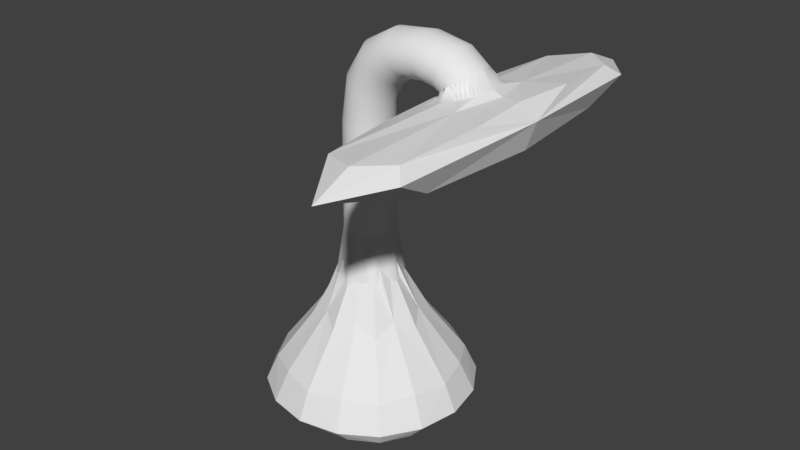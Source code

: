 # Source: desk_lamp.blend  (saved by Blender 2.79.0; exported with 4.5.12 LTS)
import bpy
from mathutils import Matrix  # noqa: F401  (used for matrix-valued properties, if any)

bpy.ops.wm.read_factory_settings(use_empty=True)
scene = bpy.context.scene
scene.name = 'Scene'

# ---- collections
col_collection_1 = bpy.data.collections.new('Collection 1'); scene.collection.children.link(col_collection_1)

# ---- world
world_world = bpy.data.worlds.new('World'); scene.world = world_world
world_world.color = (0.05088, 0.05088, 0.05088)
world_world.use_sun_shadow = False
world_world.sun_shadow_jitter_overblur = 0.0
world_world.cycles.sampling_method = 'MANUAL'

# ---- meshes
me_cube_005 = bpy.data.meshes.new('Cube.005')
me_cube_005.from_pydata([(1.018, 0.0, 13.42), (0.7176, -0.006927, 13.42), (1.011, 1.198, 13.42), (1.303, 0.0006902, 13.42), (1.011, -1.198, 13.42), (0.7888, -0.8904, 13.42), (0.7888, 0.8843, 13.42), (1.222, -0.887, 13.42), (1.222, 0.8876, 13.42)], [], [(0, 1, 6, 2), (0, 2, 8, 3), (0, 3, 7, 4), (0, 4, 5, 1)])
_uv = me_cube_005.uv_layers.new(name='UVMap')
_uv.uv.foreach_set('vector', [0.4998, 0.1258, 0.507, 4.943e-05, 0.8765, 0.05979, 1.0, 0.1633, 0.4998, 0.1258, 1.0, 0.1633, 0.8634, 0.2408, 0.4905, 0.2445, 0.4998, 0.1258, 0.4905, 0.2445, 0.1227, 0.181, 4.943e-05, 0.08261, 0.4998, 0.1258, 4.943e-05, 0.08261, 0.1359, 4.983e-05, 0.507, 4.943e-05])
me_cube_005.use_remesh_preserve_volume = False
me_cube_005.use_remesh_preserve_attributes = False
me_cube_005.use_mirror_vertex_groups = False
me_cube_005.update()
me_cube_004 = bpy.data.meshes.new('Cube.004')
me_cube_004.from_pydata([(0.5954, -0.02771, 13.92), (0.9909, 1.597, 14.09), (1.375, 0.002761, 14.67), (0.9909, -1.597, 14.09), (1.017, 0.3585, 15.15), (0.9271, 0.1238, 16.0), (0.7801, -0.1867, 15.37), (0.7801, 0.1867, 15.37), (0.9079, 0.1508, 15.92), (0.8067, -0.1942, 15.49), (0.7551, 0.1721, 15.27), (0.8854, 0.1721, 15.83), (0.8338, -0.1942, 15.6), (0.7324, 0.1508, 15.17), (0.8604, 0.1867, 15.72), (0.8604, -0.1867, 15.72), (0.7132, 0.1238, 15.09), (0.8338, 0.1942, 15.6), (0.8854, -0.1721, 15.83), (0.6979, 0.09199, 15.02), (0.9079, -0.1508, 15.92), (0.6874, 0.05665, 14.98), (0.9271, -0.1238, 16.0), (0.682, 0.01913, 14.96), (0.9421, -0.09199, 16.07), (0.682, -0.01913, 14.96), (0.9525, -0.05665, 16.11), (0.6874, -0.05665, 14.98), (0.9577, -0.01913, 16.14), (0.703, -0.09249, 14.99), (0.9577, 0.01913, 16.14), (0.7132, -0.1238, 15.09), (0.9525, 0.05665, 16.11), (0.7324, -0.1508, 15.17), (0.9421, 0.09199, 16.07), (0.7551, -0.1721, 15.27), (0.8067, 0.1942, 15.49), (0.7415, -0.3123, 14.89), (1.017, -0.3562, 15.15), (0.7291, 0.1675, 14.87), (0.7176, -0.006927, 13.42), (0.697, -1.205, 13.86), (0.6178, 0.3996, 14.56), (0.697, 1.191, 13.86), (1.011, 1.198, 13.42), (0.9838, 1.288, 14.86), (1.282, 1.199, 14.43), (1.303, 0.0006902, 13.42), (1.275, -0.4842, 15.2), (1.282, -1.197, 14.43), (1.011, -1.198, 13.42), (0.9838, -1.287, 14.86), (0.918, 0.138, 15.96), (0.7933, -0.1914, 15.43), (0.7673, 0.1803, 15.32), (0.897, 0.1623, 15.88), (0.8203, -0.1951, 15.55), (0.7434, 0.1623, 15.22), (0.8732, 0.1803, 15.77), (0.8472, -0.1914, 15.66), (0.7223, 0.138, 15.13), (0.8472, 0.1914, 15.66), (0.8732, -0.1803, 15.77), (0.705, 0.1084, 15.05), (0.8203, 0.1951, 15.55), (0.897, -0.1623, 15.88), (0.692, 0.07468, 15.0), (0.918, -0.138, 15.96), (0.684, 0.03807, 14.97), (0.9351, -0.1084, 16.04), (0.6813, 7.451e-09, 14.95), (0.9479, -0.07468, 16.09), (0.684, -0.03807, 14.97), (0.9558, -0.03807, 16.13), (0.6933, -0.0748, 14.99), (0.9584, 1.756e-07, 16.14), (0.7063, -0.1085, 15.05), (0.9558, 0.03807, 16.13), (0.7223, -0.138, 15.13), (0.9479, 0.07468, 16.09), (0.7434, -0.1623, 15.22), (0.9785, 0.2028, 15.33), (0.9583, 0.2187, 15.3), (0.912, -0.2347, 15.21), (0.9359, 0.2297, 15.25), (0.912, 0.2353, 15.21), (0.8187, -0.2237, 15.1), (0.8156, 0.1875, 15.09), (0.7918, 0.1819, 15.05), (0.7949, -0.2181, 15.05), (0.7724, -0.2071, 15.01), (0.7692, 0.1709, 15.0), (0.752, -0.1912, 14.97), (0.7489, 0.155, 14.97), (0.7347, -0.1709, 14.94), (0.7179, 0.1109, 14.91), (0.7316, 0.1347, 14.93), (0.7247, -0.152, 14.91), (0.7083, -0.0006217, 14.89), (0.7083, 0.08435, 14.89), (0.7034, 0.02752, 14.88), (0.7034, 0.05621, 14.88), (1.023, 0.104, 15.42), (1.023, -0.1034, 15.42), (1.018, -0.1315, 15.41), (1.009, -0.158, 15.39), (1.018, 0.1321, 15.41), (1.009, 0.1586, 15.39), (0.9956, -0.1819, 15.37), (0.9785, -0.2022, 15.33), (0.9956, 0.1825, 15.37), (0.9583, -0.2181, 15.3), (0.9359, -0.2291, 15.25), (0.7933, 0.1914, 15.43), (0.9351, 0.1084, 16.04), (0.7673, -0.1803, 15.32), (0.8033, -0.6154, 14.95), (0.8002, 0.5798, 14.94), (1.275, 0.4931, 15.2), (1.112, 0.004026, 15.25), (0.6209, -0.5189, 14.56), (0.7173, -0.02364, 14.9), (0.6919, -0.09446, 14.84), (0.7888, -0.8904, 13.42), (0.7105, -1.162, 14.61), (0.7888, 0.8843, 13.42), (0.7098, 1.133, 14.61), (1.222, -0.887, 13.42), (1.198, -1.103, 14.89), (1.222, 0.8876, 13.42), (1.198, 1.106, 14.89), (0.9472, 0.1837, 15.46), (0.9229, 0.1997, 15.4), (0.8965, -0.2093, 15.34), (0.8463, -0.3002, 15.13), (0.8965, 0.2096, 15.34), (0.8456, 0.2913, 15.13), (0.811, -0.2044, 15.17), (0.8096, 0.1883, 15.17), (0.7846, -0.1946, 15.11), (0.7602, -0.1786, 15.05), (0.7832, 0.1785, 15.11), (0.7588, 0.1625, 15.05), (0.7388, -0.1571, 15.0), (0.7374, 0.141, 15.0), (0.7228, -0.1331, 14.95), (0.7197, 0.1147, 14.95), (0.7063, -0.04606, 14.92), (0.7065, 0.08483, 14.92), (0.6983, -0.01515, 14.9), (0.6955, 0.01861, 14.9), (0.6983, 0.05237, 14.9), (1.047, 0.001007, 15.44), (1.007, -0.07333, 15.6), (1.007, 0.07359, 15.6), (0.9989, -0.1058, 15.58), (0.9859, -0.1357, 15.55), (0.9989, 0.1061, 15.58), (0.9859, 0.136, 15.55), (0.9684, -0.1619, 15.51), (0.9472, -0.1835, 15.46), (0.9684, 0.1622, 15.51), (0.9229, -0.1994, 15.4), (1.249, 0.005164, 15.29), (0.6285, -0.07585, 14.68), (0.7069, -0.09369, 14.87)], [], [(0, 40, 123, 41), (0, 41, 124, 120), (0, 120, 164, 42), (0, 42, 126, 43), (0, 43, 125, 40), (1, 44, 125, 43), (1, 43, 126, 45), (1, 45, 130, 46), (1, 46, 129, 44), (2, 47, 129, 46), (2, 46, 130, 118), (2, 163, 48), (2, 48, 128, 49), (2, 49, 127, 47), (3, 50, 127, 49), (3, 49, 128, 51), (3, 51, 124, 41), (3, 41, 123, 50), (4, 118, 130, 45), (4, 45, 126, 117), (4, 117, 136, 85), (4, 85, 135, 84), (4, 84, 132, 82), (4, 82, 131, 81), (4, 81, 161, 110), (4, 110, 158, 107), (4, 107, 157, 106), (4, 106, 154, 102), (4, 102, 152, 119), (4, 119, 163, 118), (5, 114, 158, 110), (5, 110, 161, 52), (6, 115, 139, 89), (6, 89, 137, 53), (7, 113, 138, 88), (7, 88, 141, 54), (8, 52, 161, 81), (8, 81, 131, 55), (9, 53, 137, 86), (9, 86, 134, 56), (10, 54, 141, 91), (10, 91, 142, 57), (11, 55, 131, 82), (11, 82, 132, 58), (12, 56, 134, 83), (12, 83, 133, 59), (13, 57, 142, 93), (13, 93, 144, 60), (14, 58, 132, 84), (14, 84, 135, 61), (15, 59, 133, 112), (15, 112, 162, 62), (16, 60, 144, 96), (16, 96, 146, 63), (17, 61, 135, 85), (17, 85, 136, 64), (18, 62, 162, 111), (18, 111, 160, 65), (19, 63, 146, 95), (19, 95, 148, 66), (20, 65, 160, 109), (20, 109, 159, 67), (21, 66, 148, 99), (21, 99, 151, 68), (22, 67, 159, 108), (22, 108, 156, 69), (23, 68, 151, 101), (23, 101, 150, 70), (24, 69, 156, 105), (24, 105, 155, 71), (25, 70, 150, 100), (25, 100, 149, 72), (26, 71, 155, 104), (26, 104, 153, 73), (27, 72, 149, 98), (27, 98, 147, 74), (28, 73, 153, 103), (28, 103, 152, 75), (29, 74, 147, 121), (29, 121, 165, 97), (29, 97, 145, 76), (30, 75, 152, 102), (30, 102, 154, 77), (31, 76, 145, 94), (31, 94, 143, 78), (32, 77, 154, 106), (32, 106, 157, 79), (33, 78, 143, 92), (33, 92, 140, 80), (34, 79, 157, 107), (34, 107, 158, 114), (35, 80, 140, 90), (35, 90, 139, 115), (36, 64, 136, 87), (36, 87, 138, 113), (37, 120, 124, 116), (37, 116, 134, 86), (37, 86, 137, 89), (37, 89, 139, 90), (37, 90, 140, 92), (37, 92, 143, 94), (37, 94, 145, 97), (37, 97, 165, 122), (37, 122, 164, 120), (38, 48, 163, 119), (38, 119, 152, 103), (38, 103, 153, 104), (38, 104, 155, 105), (38, 105, 156, 108), (38, 108, 159, 109), (38, 109, 160, 111), (38, 111, 162, 112), (38, 112, 133, 83), (38, 83, 134, 116), (38, 116, 124, 51), (38, 51, 128, 48), (39, 42, 164, 122), (39, 122, 165, 121), (39, 121, 147, 98), (39, 98, 149, 100), (39, 100, 150, 101), (39, 101, 151, 99), (39, 99, 148, 95), (39, 95, 146, 96), (39, 96, 144, 93), (39, 93, 142, 91), (39, 91, 141, 88), (39, 88, 138, 87), (39, 87, 136, 117), (39, 117, 126, 42), (163, 2, 118)])
me_cube_004.polygons.foreach_set('use_smooth', [0, 0, 0, 0, 0, 0, 0, 0, 0, 0, 0, 0, 0, 0, 0, 0, 0, 0, 0, 0, 0, 0, 0, 0, 0, 0, 0, 0, 0, 0, 1, 1, 1, 1, 1, 1, 1, 1, 1, 1, 1, 1, 1, 1, 1, 1, 1, 1, 1, 1, 1, 1, 1, 1, 1, 1, 1, 1, 1, 1, 1, 1, 1, 1, 1, 1, 1, 1, 1, 1, 1, 1, 1, 1, 1, 1, 1, 1, 1, 1, 1, 1, 1, 1, 1, 1, 1, 1, 1, 1, 1, 1, 1, 1, 1, 0, 0, 0, 0, 0, 0, 0, 0, 0, 0, 0, 0, 0, 0, 0, 0, 0, 0, 0, 0, 0, 0, 0, 0, 0, 0, 0, 0, 0, 0, 0, 0, 0, 0, 0, 0])
_uv = me_cube_004.uv_layers.new(name='UVMap')
_uv.uv.foreach_set('vector', [0.4608, 0.4837, 0.4393, 0.5818, 0.2633, 0.5144, 0.2844, 0.4176, 0.4608, 0.4837, 0.2844, 0.4176, 0.3172, 0.344, 0.4004, 0.3495, 0.4608, 0.4837, 0.4004, 0.3495, 0.4837, 0.3307, 0.5662, 0.3836, 0.4608, 0.4837, 0.5662, 0.3836, 0.6649, 0.427, 0.6601, 0.5146, 0.4608, 0.4837, 0.6601, 0.5146, 0.6307, 0.6128, 0.4393, 0.5818, 0.7094, 0.4785, 0.7267, 0.599, 0.6307, 0.6128, 0.6601, 0.5146, 0.7094, 0.4785, 0.6601, 0.5146, 0.6649, 0.427, 0.7003, 0.4105, 0.7094, 0.4785, 0.7003, 0.4105, 0.7195, 0.3908, 0.7524, 0.4343, 0.7094, 0.4785, 0.7524, 0.4343, 0.8146, 0.6128, 0.7267, 0.599, 0.8969, 0.277, 0.9999, 0.5392, 0.8146, 0.6128, 0.7524, 0.4343, 0.8969, 0.277, 0.7524, 0.4343, 0.7195, 0.3908, 0.7347, 0.2898, 0.2012, 0.125, 0.3418, 0.1016, 0.3225, 0.2031, 0.2012, 0.125, 0.3225, 0.2031, 0.291, 0.2908, 0.2454, 0.3117, 0.2012, 0.125, 0.2454, 0.3117, 0.1133, 0.4295, 7.827e-05, 0.2862, 0.2607, 0.3666, 0.1916, 0.4582, 0.1133, 0.4295, 0.2454, 0.3117, 0.2607, 0.3666, 0.2454, 0.3117, 0.291, 0.2908, 0.298, 0.3152, 0.2607, 0.3666, 0.298, 0.3152, 0.3172, 0.344, 0.2844, 0.4176, 0.2607, 0.3666, 0.2844, 0.4176, 0.2633, 0.5144, 0.1916, 0.4582, 0.6724, 0.2534, 0.7347, 0.2898, 0.7195, 0.3908, 0.7003, 0.4105, 0.6724, 0.2534, 0.7003, 0.4105, 0.6649, 0.427, 0.6389, 0.3322, 0.6724, 0.2534, 0.6389, 0.3322, 0.6224, 0.2453, 0.6432, 0.2195, 0.6724, 0.2534, 0.6432, 0.2195, 0.6403, 0.1858, 0.6513, 0.2077, 0.6724, 0.2534, 0.6513, 0.2077, 0.6477, 0.1666, 0.6589, 0.1944, 0.6724, 0.2534, 0.6589, 0.1944, 0.6545, 0.1484, 0.6659, 0.1812, 0.6724, 0.2534, 0.6659, 0.1812, 0.6605, 0.133, 0.672, 0.1688, 0.6724, 0.2534, 0.672, 0.1688, 0.6663, 0.1214, 0.6772, 0.1578, 0.6724, 0.2534, 0.6772, 0.1578, 0.6713, 0.1103, 0.6822, 0.1483, 0.6724, 0.2534, 0.6822, 0.1483, 0.6769, 0.1027, 0.6878, 0.1414, 0.6724, 0.2534, 0.6878, 0.1414, 0.7067, 0.1259, 0.7363, 0.1656, 0.6724, 0.2534, 0.7363, 0.1656, 0.7703, 0.1769, 0.7347, 0.2898, 0.6399, 0.03438, 0.6417, 0.0266, 0.6663, 0.1214, 0.672, 0.1688, 0.6399, 0.03438, 0.672, 0.1688, 0.6605, 0.133, 0.6382, 0.04284, 0.4707, 0.1728, 0.4712, 0.1851, 0.4573, 0.2273, 0.4494, 0.2391, 0.4707, 0.1728, 0.4494, 0.2391, 0.4538, 0.2117, 0.4706, 0.1597, 0.6015, 0.1738, 0.6085, 0.1619, 0.5946, 0.2231, 0.5806, 0.2545, 0.6015, 0.1738, 0.5806, 0.2545, 0.5827, 0.2384, 0.5944, 0.1858, 0.6366, 0.05205, 0.6382, 0.04284, 0.6605, 0.133, 0.6659, 0.1812, 0.6366, 0.05205, 0.6659, 0.1812, 0.6545, 0.1484, 0.6348, 0.06213, 0.4705, 0.1464, 0.4706, 0.1597, 0.4538, 0.2117, 0.4461, 0.227, 0.4705, 0.1464, 0.4461, 0.227, 0.4271, 0.2162, 0.4718, 0.1351, 0.5873, 0.1973, 0.5944, 0.1858, 0.5827, 0.2384, 0.5707, 0.2638, 0.5873, 0.1973, 0.5707, 0.2638, 0.5707, 0.251, 0.5801, 0.2081, 0.6332, 0.07281, 0.6348, 0.06213, 0.6545, 0.1484, 0.6589, 0.1944, 0.6332, 0.07281, 0.6589, 0.1944, 0.6477, 0.1666, 0.631, 0.08455, 0.4751, 0.1228, 0.4718, 0.1351, 0.4271, 0.2162, 0.4217, 0.1871, 0.4751, 0.1228, 0.4217, 0.1871, 0.4372, 0.1632, 0.4784, 0.1116, 0.573, 0.2182, 0.5801, 0.2081, 0.5707, 0.251, 0.5605, 0.2717, 0.573, 0.2182, 0.5605, 0.2717, 0.5583, 0.2618, 0.5656, 0.2277, 0.6289, 0.09672, 0.631, 0.08455, 0.6477, 0.1666, 0.6513, 0.2077, 0.6289, 0.09672, 0.6513, 0.2077, 0.6403, 0.1858, 0.6262, 0.1098, 0.4817, 0.1005, 0.4784, 0.1116, 0.4372, 0.1632, 0.4203, 0.1751, 0.4817, 0.1005, 0.4203, 0.1751, 0.4394, 0.1457, 0.485, 0.09045, 0.5585, 0.236, 0.5656, 0.2277, 0.5583, 0.2618, 0.5503, 0.2778, 0.5585, 0.236, 0.5503, 0.2778, 0.5461, 0.27, 0.5512, 0.2434, 0.6235, 0.1232, 0.6262, 0.1098, 0.6403, 0.1858, 0.6432, 0.2195, 0.6235, 0.1232, 0.6432, 0.2195, 0.6224, 0.2453, 0.6201, 0.1374, 0.4882, 0.08068, 0.485, 0.09045, 0.4394, 0.1457, 0.4199, 0.1621, 0.4882, 0.08068, 0.4199, 0.1621, 0.4417, 0.1293, 0.4912, 0.0719, 0.5442, 0.2495, 0.5512, 0.2434, 0.5461, 0.27, 0.5407, 0.2817, 0.5442, 0.2495, 0.5407, 0.2817, 0.5349, 0.275, 0.5374, 0.2543, 0.494, 0.06354, 0.4912, 0.0719, 0.4417, 0.1293, 0.4199, 0.1494, 0.494, 0.06354, 0.4199, 0.1494, 0.4433, 0.1152, 0.4965, 0.05593, 0.531, 0.2578, 0.5374, 0.2543, 0.5349, 0.275, 0.5322, 0.2831, 0.531, 0.2578, 0.5322, 0.2831, 0.5255, 0.2768, 0.525, 0.2601, 0.4986, 0.04882, 0.4965, 0.05593, 0.4433, 0.1152, 0.4202, 0.1376, 0.4986, 0.04882, 0.4202, 0.1376, 0.4436, 0.104, 0.5003, 0.04222, 0.5193, 0.2612, 0.525, 0.2601, 0.5255, 0.2768, 0.5253, 0.2823, 0.5193, 0.2612, 0.5253, 0.2823, 0.518, 0.2766, 0.5135, 0.2617, 0.5015, 0.0362, 0.5003, 0.04222, 0.4436, 0.104, 0.4207, 0.1272, 0.5015, 0.0362, 0.4207, 0.1272, 0.4445, 0.09341, 0.5022, 0.0308, 0.5077, 0.261, 0.5135, 0.2617, 0.518, 0.2766, 0.5195, 0.2808, 0.5077, 0.261, 0.5195, 0.2808, 0.51, 0.2746, 0.5012, 0.2598, 0.5023, 0.02604, 0.5022, 0.0308, 0.4445, 0.09341, 0.4208, 0.118, 0.5023, 0.02604, 0.4208, 0.118, 0.4432, 0.08539, 0.5017, 0.02188, 0.4944, 0.2576, 0.5012, 0.2598, 0.51, 0.2746, 0.512, 0.2797, 0.4944, 0.2576, 0.512, 0.2797, 0.4989, 0.2715, 0.4887, 0.2563, 0.5004, 0.01839, 0.5017, 0.02188, 0.4432, 0.08539, 0.4192, 0.1104, 0.5004, 0.01839, 0.4192, 0.1104, 0.4112, 0.09088, 0.4987, 0.01571, 0.4835, 0.258, 0.4887, 0.2563, 0.4989, 0.2715, 0.5036, 0.2795, 0.4835, 0.258, 0.5036, 0.2795, 0.4833, 0.2862, 0.4688, 0.2764, 0.4835, 0.258, 0.4688, 0.2764, 0.4734, 0.2656, 0.4813, 0.2466, 0.6547, 0.001909, 0.658, 7.827e-05, 0.7067, 0.1259, 0.6878, 0.1414, 0.6547, 0.001909, 0.6878, 0.1414, 0.6769, 0.1027, 0.6515, 0.004814, 0.4789, 0.2372, 0.4813, 0.2466, 0.4734, 0.2656, 0.4641, 0.2689, 0.4789, 0.2372, 0.4641, 0.2689, 0.4674, 0.2549, 0.4765, 0.2283, 0.6486, 0.008805, 0.6515, 0.004814, 0.6769, 0.1027, 0.6822, 0.1483, 0.6486, 0.008805, 0.6822, 0.1483, 0.6713, 0.1103, 0.646, 0.01376, 0.4745, 0.2187, 0.4765, 0.2283, 0.4674, 0.2549, 0.4584, 0.2605, 0.4745, 0.2187, 0.4584, 0.2605, 0.4618, 0.2421, 0.473, 0.208, 0.6438, 0.01973, 0.646, 0.01376, 0.6713, 0.1103, 0.6772, 0.1578, 0.6438, 0.01973, 0.6772, 0.1578, 0.6663, 0.1214, 0.6417, 0.0266, 0.4719, 0.197, 0.473, 0.208, 0.4618, 0.2421, 0.4535, 0.2504, 0.4719, 0.197, 0.4535, 0.2504, 0.4573, 0.2273, 0.4712, 0.1851, 0.6155, 0.1497, 0.6201, 0.1374, 0.6224, 0.2453, 0.5902, 0.2444, 0.6155, 0.1497, 0.5902, 0.2444, 0.5946, 0.2231, 0.6085, 0.1619, 0.4325, 0.2814, 0.4004, 0.3495, 0.3172, 0.344, 0.3747, 0.2799, 0.4325, 0.2814, 0.3747, 0.2799, 0.4271, 0.2162, 0.4461, 0.227, 0.4325, 0.2814, 0.4461, 0.227, 0.4538, 0.2117, 0.4494, 0.2391, 0.4325, 0.2814, 0.4494, 0.2391, 0.4573, 0.2273, 0.4535, 0.2504, 0.4325, 0.2814, 0.4535, 0.2504, 0.4618, 0.2421, 0.4584, 0.2605, 0.4325, 0.2814, 0.4584, 0.2605, 0.4674, 0.2549, 0.4641, 0.2689, 0.4325, 0.2814, 0.4641, 0.2689, 0.4734, 0.2656, 0.4688, 0.2764, 0.4325, 0.2814, 0.4688, 0.2764, 0.4833, 0.2862, 0.4827, 0.2938, 0.4325, 0.2814, 0.4827, 0.2938, 0.4837, 0.3307, 0.4004, 0.3495, 0.3861, 0.2012, 0.3225, 0.2031, 0.3418, 0.1016, 0.3725, 0.1074, 0.3861, 0.2012, 0.3725, 0.1074, 0.4112, 0.09088, 0.4192, 0.1104, 0.3861, 0.2012, 0.4192, 0.1104, 0.4432, 0.08539, 0.4208, 0.118, 0.3861, 0.2012, 0.4208, 0.118, 0.4445, 0.09341, 0.4207, 0.1272, 0.3861, 0.2012, 0.4207, 0.1272, 0.4436, 0.104, 0.4202, 0.1376, 0.3861, 0.2012, 0.4202, 0.1376, 0.4433, 0.1152, 0.4199, 0.1494, 0.3861, 0.2012, 0.4199, 0.1494, 0.4417, 0.1293, 0.4199, 0.1621, 0.3861, 0.2012, 0.4199, 0.1621, 0.4394, 0.1457, 0.4203, 0.1751, 0.3861, 0.2012, 0.4203, 0.1751, 0.4372, 0.1632, 0.4217, 0.1871, 0.3861, 0.2012, 0.4217, 0.1871, 0.4271, 0.2162, 0.3747, 0.2799, 0.3861, 0.2012, 0.3747, 0.2799, 0.3172, 0.344, 0.298, 0.3152, 0.3861, 0.2012, 0.298, 0.3152, 0.291, 0.2908, 0.3225, 0.2031, 0.5506, 0.297, 0.5662, 0.3836, 0.4837, 0.3307, 0.4827, 0.2938, 0.5506, 0.297, 0.4827, 0.2938, 0.4833, 0.2862, 0.5036, 0.2795, 0.5506, 0.297, 0.5036, 0.2795, 0.4989, 0.2715, 0.512, 0.2797, 0.5506, 0.297, 0.512, 0.2797, 0.51, 0.2746, 0.5195, 0.2808, 0.5506, 0.297, 0.5195, 0.2808, 0.518, 0.2766, 0.5253, 0.2823, 0.5506, 0.297, 0.5253, 0.2823, 0.5255, 0.2768, 0.5322, 0.2831, 0.5506, 0.297, 0.5322, 0.2831, 0.5349, 0.275, 0.5407, 0.2817, 0.5506, 0.297, 0.5407, 0.2817, 0.5461, 0.27, 0.5503, 0.2778, 0.5506, 0.297, 0.5503, 0.2778, 0.5583, 0.2618, 0.5605, 0.2717, 0.5506, 0.297, 0.5605, 0.2717, 0.5707, 0.251, 0.5707, 0.2638, 0.5506, 0.297, 0.5707, 0.2638, 0.5827, 0.2384, 0.5806, 0.2545, 0.5506, 0.297, 0.5806, 0.2545, 0.5946, 0.2231, 0.5902, 0.2444, 0.5506, 0.297, 0.5902, 0.2444, 0.6224, 0.2453, 0.6389, 0.3322, 0.5506, 0.297, 0.6389, 0.3322, 0.6649, 0.427, 0.5662, 0.3836, 0.7703, 0.1769, 0.8969, 0.277, 0.7347, 0.2898])
me_cube_004.use_remesh_preserve_volume = False
me_cube_004.use_remesh_preserve_attributes = False
me_cube_004.use_mirror_vertex_groups = False
me_cube_004.update()
me_cube_003 = bpy.data.meshes.new('Cube.003')
me_cube_003.from_pydata([(-0.7518, 0.3145, -0.02562), (0.3145, 0.7518, -0.02562), (0.7518, -0.3145, -0.02562), (-0.3145, -0.7518, -0.02562), (-0.1414, 0.3393, 3.968), (0.7518, 0.3145, -0.02562), (-0.7518, -0.3145, -0.02562), (0.3393, 0.1414, 3.968), (0.3393, -0.1414, 3.968), (0.3145, -0.7518, -0.02562), (-0.3145, 0.7518, -0.02562), (0.1414, -0.3393, 3.968), (-0.3393, -0.1414, 3.968), (-0.3393, 0.1414, 3.968), (-0.1414, -0.3393, 3.968), (0.1414, 0.3393, 3.968), (3.632e-08, 0.1951, 7.813), (-0.6579, -0.3298, -0.6227), (-0.581, -0.581, -0.02562), (-0.6487, 0.2712, 1.342), (-0.581, 0.581, -0.02562), (-0.3298, 0.6579, -0.6227), (0.2712, 0.6487, 1.342), (0.581, 0.581, -0.02562), (0.6579, 0.3298, -0.6227), (0.6487, -0.2712, 1.342), (0.581, -0.581, -0.02562), (0.3298, -0.6579, -0.6227), (-0.2712, -0.6487, 1.342), (-0.6579, 0.3298, -0.6227), (-0.6487, -0.2712, 1.342), (0.6579, -0.3298, -0.6227), (0.6487, 0.2712, 1.342), (0.4373, 7.451e-09, 3.48), (0.8133, 0.0, -0.02562), (-0.8133, 0.0, -0.02562), (0.3298, 0.6579, -0.6227), (-0.2712, 0.6487, 1.342), (-0.3298, -0.6579, -0.6227), (0.2712, -0.6487, 1.342), (-2.98e-08, -0.4373, 3.48), (0.0, -0.8133, -0.02562), (0.0, 0.8133, -0.02562), (-0.3121, 0.3121, 3.48), (0.3121, 0.3121, 3.48), (-0.0497, 0.2305, 5.581), (-0.2305, 0.0497, 5.581), (-0.2305, -0.0497, 5.581), (0.2305, -0.0497, 5.581), (0.198, -0.1282, 5.581), (-0.1282, 0.198, 5.581), (-0.198, 0.1282, 5.581), (0.2305, 0.0497, 5.581), (0.198, 0.1282, 5.581), (0.0497, -0.2305, 5.581), (-0.198, -0.1282, 5.581), (0.1282, -0.198, 5.581), (0.1282, 0.198, 5.581), (0.0497, 0.2305, 5.581), (-0.1282, -0.198, 5.581), (-0.0497, -0.2305, 5.581), (0.138, 0.138, 7.813), (0.07468, -0.1803, 7.813), (-0.1951, 1.877e-07, 7.813), (0.3121, -0.3121, 3.48), (-0.3121, -0.3121, 3.48), (0.1803, -0.07468, 7.813), (-0.138, -0.138, 7.813), (-0.07468, 0.1803, 7.813), (0.1803, 0.07468, 7.813), (-6.333e-08, -0.1951, 7.813), (-0.1803, 0.07468, 7.813), (-0.4373, 1.08e-07, 3.48), (0.07468, 0.1803, 7.813), (0.138, -0.138, 7.813), (-0.1803, -0.07468, 7.813), (3.353e-08, 0.4373, 3.48), (0.1951, 1.49e-08, 7.813), (-0.07468, -0.1803, 7.813), (-0.138, 0.138, 7.813), (-0.537, -0.537, -0.6227), (-0.5138, -0.5138, 1.22), (-0.537, 0.537, -0.6227), (-0.5138, 0.5138, 1.22), (0.537, -0.537, -0.6227), (0.5138, -0.5138, 1.22), (0.537, 0.537, -0.6227), (0.5138, 0.5138, 1.22), (-0.7116, 0.0, -0.6227), (-0.7193, 2.674e-08, 1.22), (0.7116, 0.0, -0.6227), (0.7193, 1.857e-09, 1.22), (0.0, 0.7116, -0.6227), (8.382e-09, 0.7193, 1.22), (0.0, -0.7116, -0.6227), (-7.719e-09, -0.7193, 1.22), (-0.2074, 0.04947, 6.256), (0.04947, 0.2074, 6.256), (3.586e-08, 0.2557, 5.459), (-0.2557, 1.676e-07, 5.459), (0.2557, 1.298e-08, 5.459), (0.1815, -0.1815, 5.459), (0.1816, -0.1119, 6.256), (-0.1119, 0.1816, 6.256), (-0.1815, 0.1815, 5.459), (0.2074, 0.04947, 6.256), (0.1815, 0.1815, 5.459), (0.04947, -0.2074, 6.256), (-0.1816, -0.1119, 6.256), (-5.573e-08, -0.2557, 5.459), (-0.1815, -0.1815, 5.459), (-0.1119, -0.1816, 6.256)], [], [(0, 29, 88, 35), (0, 35, 89, 19), (0, 19, 83, 20), (0, 20, 82, 29), (1, 36, 92, 42), (1, 42, 93, 22), (1, 22, 87, 23), (1, 23, 86, 36), (2, 31, 90, 34), (2, 34, 91, 25), (2, 25, 85, 26), (2, 26, 84, 31), (3, 38, 94, 41), (3, 41, 95, 28), (3, 28, 81, 18), (3, 18, 80, 38), (4, 76, 93, 37), (4, 37, 83, 43), (4, 43, 104, 50), (4, 50, 103, 45), (4, 45, 98, 76), (5, 24, 86, 23), (5, 23, 87, 32), (5, 32, 91, 34), (5, 34, 90, 24), (6, 17, 80, 18), (6, 18, 81, 30), (6, 30, 89, 35), (6, 35, 88, 17), (7, 32, 87, 44), (7, 44, 106, 53), (7, 53, 105, 52), (7, 52, 100, 33), (7, 33, 91, 32), (8, 25, 91, 33), (8, 33, 100, 48), (8, 48, 102, 49), (8, 49, 101, 64), (8, 64, 85, 25), (9, 27, 84, 26), (9, 26, 85, 39), (9, 39, 95, 41), (9, 41, 94, 27), (10, 21, 82, 20), (10, 20, 83, 37), (10, 37, 93, 42), (10, 42, 92, 21), (11, 39, 85, 64), (11, 64, 101, 56), (11, 56, 54), (11, 54, 109, 40), (11, 40, 95, 39), (12, 30, 81, 65), (12, 65, 110, 55), (12, 55, 108, 47), (12, 47, 99, 72), (12, 72, 89, 30), (66, 102, 48), (66, 48, 100, 77), (74, 101, 49), (74, 49, 102, 66), (63, 46, 99), (77, 52, 105, 69), (77, 100, 52), (13, 72, 99, 46), (13, 46, 96, 51), (13, 51, 104, 43), (13, 43, 83, 19), (13, 19, 89, 72), (69, 105, 53), (69, 53, 106, 61), (68, 16, 98, 45), (68, 45, 103), (78, 111, 60), (78, 60, 109, 70), (70, 109, 54), (73, 61, 106, 57), (73, 57, 97), (67, 59, 111, 78), (62, 107, 56), (62, 56, 101, 74), (79, 50, 104), (63, 71, 96, 46), (107, 70, 54), (67, 110, 59), (67, 75, 108, 55), (16, 58, 98), (75, 63, 99, 47), (75, 47, 108), (14, 40, 109, 60), (14, 60, 111, 59), (14, 59, 110, 65), (14, 65, 81, 28), (14, 28, 95, 40), (79, 68, 103, 50), (16, 73, 97, 58), (70, 107, 62), (71, 79, 104, 51), (71, 51, 96), (67, 55, 110), (15, 76, 98, 58), (15, 58, 97, 57), (15, 57, 106, 44), (15, 44, 87, 22), (15, 22, 93, 76), (27, 94, 38, 80, 17, 88, 29, 82, 21, 92, 36, 86, 24, 90, 31, 84), (54, 56, 107)])
me_cube_003.polygons.foreach_set('use_smooth', [0, 0, 0, 0, 0, 0, 0, 0, 0, 0, 0, 0, 0, 0, 0, 0, 0, 0, 0, 0, 0, 0, 0, 0, 0, 0, 0, 0, 0, 0, 0, 0, 0, 0, 0, 0, 0, 0, 0, 0, 0, 0, 0, 0, 0, 0, 0, 0, 0, 0, 0, 0, 0, 0, 0, 0, 0, 1, 1, 1, 1, 1, 1, 1, 0, 0, 0, 0, 0, 1, 1, 1, 1, 1, 1, 1, 1, 1, 1, 1, 1, 1, 1, 1, 1, 1, 1, 1, 1, 0, 0, 0, 0, 0, 1, 1, 1, 1, 1, 1, 0, 0, 0, 0, 0, 0, 0])
_uv = me_cube_003.uv_layers.new(name='UVMap')
_uv.uv.foreach_set('vector', [0.2287, 0.065, 0.2219, 0.001106, 0.2603, 8.885e-05, 0.2603, 0.06495, 0.2287, 0.065, 0.2603, 0.06495, 0.2604, 0.1892, 0.2323, 0.2021, 0.2287, 0.065, 0.2323, 0.2021, 0.2037, 0.1907, 0.1974, 0.06578, 0.2287, 0.065, 0.1974, 0.06578, 0.1949, 0.002461, 0.2219, 0.001106, 0.1019, 0.0726, 0.09145, 0.00873, 0.1296, 0.005211, 0.1342, 0.0701, 0.1019, 0.0726, 0.1342, 0.0701, 0.1467, 0.1957, 0.1196, 0.2121, 0.1019, 0.0726, 0.1196, 0.2121, 0.08861, 0.2039, 0.0698, 0.07559, 0.1019, 0.0726, 0.0698, 0.07559, 0.06462, 0.01138, 0.09145, 0.00873, 0.4838, 0.07928, 0.4829, 0.01316, 0.5206, 0.01519, 0.518, 0.0832, 0.4838, 0.07928, 0.518, 0.0832, 0.492, 0.216, 0.4588, 0.2224, 0.4838, 0.07928, 0.4588, 0.2224, 0.4321, 0.2038, 0.4509, 0.07556, 0.4838, 0.07928, 0.4509, 0.07556, 0.4561, 0.01134, 0.4829, 0.01316, 0.3546, 0.06759, 0.3527, 0.003241, 0.3911, 0.005189, 0.3865, 0.07008, 0.3546, 0.06759, 0.3865, 0.07008, 0.374, 0.1956, 0.3442, 0.2054, 0.3546, 0.06759, 0.3442, 0.2054, 0.317, 0.1907, 0.3233, 0.06577, 0.3546, 0.06759, 0.3233, 0.06577, 0.3258, 0.00245, 0.3527, 0.003241, 0.2043, 0.5108, 0.1788, 0.453, 0.1467, 0.1957, 0.1766, 0.2054, 0.2043, 0.5108, 0.1766, 0.2054, 0.2037, 0.1907, 0.2195, 0.4486, 0.2043, 0.5108, 0.2195, 0.4486, 0.2335, 0.7065, 0.2272, 0.7229, 0.2043, 0.5108, 0.2272, 0.7229, 0.2299, 0.8173, 0.2151, 0.7237, 0.2043, 0.5108, 0.2151, 0.7237, 0.2068, 0.7081, 0.1788, 0.453, 0.03688, 0.07932, 0.0378, 0.0132, 0.06462, 0.01138, 0.0698, 0.07559, 0.03688, 0.07932, 0.0698, 0.07559, 0.08861, 0.2039, 0.06193, 0.2225, 0.03688, 0.07932, 0.06193, 0.2225, 0.02877, 0.2161, 0.002675, 0.08325, 0.03688, 0.07932, 0.002675, 0.08325, 8.885e-05, 0.01523, 0.0378, 0.0132, 0.292, 0.06499, 0.2988, 0.001099, 0.3258, 0.00245, 0.3233, 0.06577, 0.292, 0.06499, 0.3233, 0.06577, 0.317, 0.1907, 0.2884, 0.2021, 0.292, 0.06499, 0.2884, 0.2021, 0.2604, 0.1892, 0.2603, 0.06495, 0.292, 0.06499, 0.2603, 0.06495, 0.2603, 8.885e-05, 0.2988, 0.001099, 0.1311, 0.5216, 0.06193, 0.2225, 0.08861, 0.2039, 0.1384, 0.4595, 0.1311, 0.5216, 0.1384, 0.4595, 0.1807, 0.7108, 0.1759, 0.7272, 0.1311, 0.5216, 0.1759, 0.7272, 0.1761, 0.8203, 0.1643, 0.7288, 0.1311, 0.5216, 0.1643, 0.7288, 0.1551, 0.7146, 0.09804, 0.4663, 0.1311, 0.5216, 0.09804, 0.4663, 0.02877, 0.2161, 0.06193, 0.2225, 0.3897, 0.5216, 0.4588, 0.2224, 0.492, 0.216, 0.4227, 0.4663, 0.3897, 0.5216, 0.4227, 0.4663, 0.3656, 0.7146, 0.3565, 0.7287, 0.3897, 0.5216, 0.3565, 0.7287, 0.3367, 0.8191, 0.345, 0.7271, 0.3897, 0.5216, 0.345, 0.7271, 0.3402, 0.7107, 0.3824, 0.4595, 0.3897, 0.5216, 0.3824, 0.4595, 0.4321, 0.2038, 0.4588, 0.2224, 0.4188, 0.07258, 0.4292, 0.008701, 0.4561, 0.01134, 0.4509, 0.07556, 0.4188, 0.07258, 0.4509, 0.07556, 0.4321, 0.2038, 0.4011, 0.2121, 0.4188, 0.07258, 0.4011, 0.2121, 0.374, 0.1956, 0.3865, 0.07008, 0.4188, 0.07258, 0.3865, 0.07008, 0.3911, 0.005189, 0.4292, 0.008701, 0.1661, 0.0676, 0.1679, 0.003256, 0.1949, 0.002461, 0.1974, 0.06578, 0.1661, 0.0676, 0.1974, 0.06578, 0.2037, 0.1907, 0.1766, 0.2054, 0.1661, 0.0676, 0.1766, 0.2054, 0.1467, 0.1957, 0.1342, 0.0701, 0.1661, 0.0676, 0.1342, 0.0701, 0.1296, 0.005211, 0.1679, 0.003256, 0.3534, 0.5157, 0.4011, 0.2121, 0.4321, 0.2038, 0.3824, 0.4595, 0.3534, 0.5157, 0.3824, 0.4595, 0.3402, 0.7107, 0.3314, 0.7257, 0.3534, 0.5157, 0.3314, 0.7257, 0.3196, 0.7245, 0.3534, 0.5157, 0.3196, 0.7245, 0.314, 0.7081, 0.342, 0.453, 0.3534, 0.5157, 0.342, 0.453, 0.374, 0.1956, 0.4011, 0.2121, 0.2792, 0.5081, 0.2884, 0.2021, 0.317, 0.1907, 0.3013, 0.4486, 0.2792, 0.5081, 0.3013, 0.4486, 0.2874, 0.7064, 0.2797, 0.7224, 0.2792, 0.5081, 0.2797, 0.7224, 0.276, 0.8171, 0.2675, 0.7222, 0.2792, 0.5081, 0.2675, 0.7222, 0.2604, 0.7059, 0.2604, 0.4471, 0.2792, 0.5081, 0.2604, 0.4471, 0.2604, 0.1892, 0.2884, 0.2021, 0.3209, 0.9988, 0.3367, 0.8191, 0.3565, 0.7287, 0.3209, 0.9988, 0.3565, 0.7287, 0.3656, 0.7146, 0.33, 0.9999, 0.3122, 0.9978, 0.3402, 0.7107, 0.345, 0.7271, 0.3122, 0.9978, 0.345, 0.7271, 0.3367, 0.8191, 0.3209, 0.9988, 0.2604, 0.9951, 0.2534, 0.7222, 0.2604, 0.7059, 0.1909, 0.9999, 0.1643, 0.7288, 0.1761, 0.8203, 0.1996, 0.9989, 0.1909, 0.9999, 0.1551, 0.7146, 0.1643, 0.7288, 0.2416, 0.5081, 0.2604, 0.4471, 0.2604, 0.7059, 0.2534, 0.7222, 0.2416, 0.5081, 0.2534, 0.7222, 0.253, 0.8171, 0.2412, 0.7225, 0.2416, 0.5081, 0.2412, 0.7225, 0.2335, 0.7065, 0.2195, 0.4486, 0.2416, 0.5081, 0.2195, 0.4486, 0.2037, 0.1907, 0.2323, 0.2021, 0.2416, 0.5081, 0.2323, 0.2021, 0.2604, 0.1892, 0.2604, 0.4471, 0.1996, 0.9989, 0.1761, 0.8203, 0.1759, 0.7272, 0.1996, 0.9989, 0.1759, 0.7272, 0.1807, 0.7108, 0.2087, 0.998, 0.235, 0.9959, 0.2262, 0.9964, 0.2068, 0.7081, 0.2151, 0.7237, 0.235, 0.9959, 0.2151, 0.7237, 0.2299, 0.8173, 0.2859, 0.9957, 0.2909, 0.8172, 0.3057, 0.7236, 0.2859, 0.9957, 0.3057, 0.7236, 0.314, 0.7081, 0.2947, 0.9963, 0.2947, 0.9963, 0.314, 0.7081, 0.3196, 0.7245, 0.2177, 0.9972, 0.2087, 0.998, 0.1807, 0.7108, 0.1894, 0.7258, 0.2177, 0.9972, 0.1894, 0.7258, 0.207, 0.8181, 0.2775, 0.9953, 0.2936, 0.7228, 0.2909, 0.8172, 0.2859, 0.9957, 0.3032, 0.997, 0.3139, 0.818, 0.3314, 0.7257, 0.3032, 0.997, 0.3314, 0.7257, 0.3402, 0.7107, 0.3122, 0.9978, 0.2434, 0.9955, 0.2272, 0.7229, 0.2335, 0.7065, 0.2604, 0.9951, 0.2522, 0.9952, 0.253, 0.8171, 0.2534, 0.7222, 0.3139, 0.818, 0.2947, 0.9963, 0.3196, 0.7245, 0.2775, 0.9953, 0.2874, 0.7064, 0.2936, 0.7228, 0.2775, 0.9953, 0.2692, 0.9952, 0.276, 0.8171, 0.2797, 0.7224, 0.2262, 0.9964, 0.2013, 0.7245, 0.2068, 0.7081, 0.2692, 0.9952, 0.2604, 0.9951, 0.2604, 0.7059, 0.2675, 0.7222, 0.2692, 0.9952, 0.2675, 0.7222, 0.276, 0.8171, 0.3164, 0.5107, 0.342, 0.453, 0.314, 0.7081, 0.3057, 0.7236, 0.3164, 0.5107, 0.3057, 0.7236, 0.2909, 0.8172, 0.2936, 0.7228, 0.3164, 0.5107, 0.2936, 0.7228, 0.2874, 0.7064, 0.3013, 0.4486, 0.3164, 0.5107, 0.3013, 0.4486, 0.317, 0.1907, 0.3442, 0.2054, 0.3164, 0.5107, 0.3442, 0.2054, 0.374, 0.1956, 0.342, 0.453, 0.2434, 0.9955, 0.235, 0.9959, 0.2299, 0.8173, 0.2272, 0.7229, 0.2262, 0.9964, 0.2177, 0.9972, 0.207, 0.8181, 0.2013, 0.7245, 0.2947, 0.9963, 0.3139, 0.818, 0.3032, 0.997, 0.2522, 0.9952, 0.2434, 0.9955, 0.2335, 0.7065, 0.2412, 0.7225, 0.2522, 0.9952, 0.2412, 0.7225, 0.253, 0.8171, 0.2775, 0.9953, 0.2797, 0.7224, 0.2874, 0.7064, 0.1673, 0.5157, 0.1788, 0.453, 0.2068, 0.7081, 0.2013, 0.7245, 0.1673, 0.5157, 0.2013, 0.7245, 0.207, 0.8181, 0.1894, 0.7258, 0.1673, 0.5157, 0.1894, 0.7258, 0.1807, 0.7108, 0.1384, 0.4595, 0.1673, 0.5157, 0.1384, 0.4595, 0.08861, 0.2039, 0.1196, 0.2121, 0.1673, 0.5157, 0.1196, 0.2121, 0.1467, 0.1957, 0.1788, 0.453, 0.599, 0.1672, 0.5635, 0.1536, 0.5342, 0.1294, 0.5208, 0.1056, 0.5208, 0.07833, 0.5344, 0.04283, 0.5586, 0.01351, 0.5824, 8.891e-05, 0.6097, 8.885e-05, 0.6451, 0.01372, 0.6745, 0.03792, 0.6879, 0.06168, 0.6879, 0.08897, 0.6743, 0.1245, 0.6501, 0.1538, 0.6263, 0.1672, 0.3196, 0.7245, 0.3314, 0.7257, 0.3139, 0.818])
me_cube_003.use_remesh_preserve_volume = False
me_cube_003.use_remesh_preserve_attributes = False
me_cube_003.use_mirror_vertex_groups = False
me_cube_003.update()
me_cube_001 = bpy.data.meshes.new('Cube.001')
me_cube_001.from_pydata([(-0.01785, -0.1942, 12.52), (0.03992, -0.09199, 16.15), (-0.1742, 0.05665, 12.77), (0.1155, 0.1508, 12.31), (0.1155, -0.1508, 12.31), (-0.1606, -0.09199, 12.75), (-0.05285, 0.1867, 12.58), (0.1812, -0.01913, 12.2), (-0.05285, -0.1867, 12.58), (-0.1606, 0.09199, 12.75), (0.1407, 0.1238, 12.27), (0.08583, -0.1721, 12.36), (-0.1742, -0.05665, 12.77), (0.01785, 0.1942, 12.47), (-0.01785, 0.1942, 12.52), (0.1742, -0.05665, 12.22), (-0.08583, -0.1721, 12.63), (-0.1407, 0.1238, 12.72), (0.1606, 0.09199, 12.24), (0.05285, -0.1867, 12.41), (-0.1812, -0.01913, 12.79), (0.05285, 0.1867, 12.41), (0.1606, -0.09199, 12.24), (-0.1155, -0.1508, 12.68), (-0.1155, 0.1509, 12.68), (0.1742, 0.05665, 12.22), (0.01785, -0.1942, 12.47), (-0.1812, 0.01913, 12.79), (0.08583, 0.1721, 12.36), (0.1407, -0.1238, 12.27), (-0.1407, -0.1238, 12.72), (-0.08583, 0.1721, 12.63), (0.1812, 0.01913, 12.2), (0.5373, 0.01913, 17.17), (0.2901, -0.01913, 14.66), (0.02992, -0.05665, 16.21), (0.285, -0.05665, 14.69), (0.02483, -0.01913, 16.24), (0.275, -0.09199, 14.75), (0.02483, 0.01913, 16.24), (0.2605, -0.1238, 14.83), (0.02992, 0.05665, 16.21), (0.242, -0.1508, 14.94), (0.03992, 0.09199, 16.15), (0.2203, -0.1721, 15.07), (0.1705, 0.1942, 15.37), (0.05444, 0.1238, 16.07), (0.1962, -0.1867, 15.22), (0.1962, 0.1867, 15.22), (0.07292, 0.1509, 15.95), (0.1705, -0.1942, 15.37), (0.2203, 0.1721, 15.07), (0.09464, 0.1721, 15.83), (0.1444, -0.1942, 15.53), (0.242, 0.1508, 14.94), (0.1188, 0.1867, 15.68), (0.1188, -0.1867, 15.68), (0.2605, 0.1238, 14.83), (0.1444, 0.1942, 15.53), (0.09464, -0.1721, 15.83), (0.275, 0.09199, 14.75), (0.07292, -0.1508, 15.95), (0.285, 0.05665, 14.69), (0.05444, -0.1238, 16.07), (0.2901, 0.01913, 14.66), (0.9271, 0.1238, 16.0), (0.5373, -0.1238, 15.39), (0.5373, 0.05665, 17.13), (0.5373, -0.1508, 15.53), (0.5373, 0.09199, 17.06), (0.5373, -0.1721, 15.69), (0.5373, 0.1942, 16.07), (0.5373, 0.1238, 16.95), (0.5373, -0.1867, 15.87), (0.5373, 0.1867, 15.87), (0.5373, 0.1509, 16.81), (0.5373, -0.1942, 16.07), (0.5373, 0.1721, 15.69), (0.5373, 0.1721, 16.64), (0.5373, -0.1942, 16.27), (0.5373, 0.1508, 15.53), (0.5373, 0.1867, 16.46), (0.5373, -0.1867, 16.46), (0.5373, 0.1238, 15.39), (0.5373, 0.1942, 16.27), (0.5373, -0.1721, 16.64), (0.5373, 0.09199, 15.28), (0.5373, -0.1508, 16.81), (0.5373, 0.05665, 15.2), (0.5373, -0.1238, 16.95), (0.5373, 0.01913, 15.16), (0.5373, -0.09199, 17.06), (0.5373, -0.01913, 15.16), (0.5373, -0.05665, 17.13), (0.5373, -0.05665, 15.2), (0.5373, -0.01913, 17.17), (0.5373, -0.09199, 15.28), (0.7801, -0.1867, 15.37), (0.7801, 0.1867, 15.37), (0.9079, 0.1508, 15.92), (0.8067, -0.1942, 15.49), (0.7551, 0.1721, 15.27), (0.8854, 0.1721, 15.83), (0.8338, -0.1942, 15.6), (0.7324, 0.1508, 15.17), (0.8604, 0.1867, 15.72), (0.8604, -0.1867, 15.72), (0.7132, 0.1238, 15.09), (0.8338, 0.1942, 15.6), (0.8854, -0.1721, 15.83), (0.6979, 0.09199, 15.02), (0.9079, -0.1508, 15.92), (0.6874, 0.05665, 14.98), (0.9271, -0.1238, 16.0), (0.682, 0.01913, 14.96), (0.9421, -0.09199, 16.07), (0.682, -0.01913, 14.96), (0.9525, -0.05665, 16.11), (0.6874, -0.05665, 14.98), (0.9577, -0.01913, 16.14), (0.703, -0.09249, 14.99), (0.9577, 0.01913, 16.14), (0.7132, -0.1238, 15.09), (0.9525, 0.05665, 16.11), (0.7324, -0.1508, 15.17), (0.9421, 0.09199, 16.07), (0.7551, -0.1721, 15.27), (0.8067, 0.1942, 15.49), (0.1942, -0.01913, 7.813), (0.1508, -0.1238, 7.813), (0.1721, -0.09199, 7.813), (-0.1942, 0.01913, 7.813), (0.1867, 0.05665, 7.813), (0.1942, 0.01913, 7.813), (0.1508, 0.1238, 7.813), (-0.01913, 0.1942, 7.813), (-0.01913, -0.1942, 7.813), (-0.1721, 0.09199, 7.813), (0.01913, -0.1942, 7.813), (-0.05665, 0.1867, 7.813), (0.1238, 0.1508, 7.813), (-0.09199, -0.1721, 7.813), (0.09199, 0.1721, 7.813), (0.1238, -0.1508, 7.813), (-0.1238, 0.1509, 7.813), (-0.1867, 0.05665, 7.813), (0.09199, -0.1721, 7.813), (-0.1238, -0.1508, 7.813), (-0.1721, -0.09199, 7.813), (0.1721, 0.09199, 7.813), (0.01913, 0.1942, 7.813), (-0.1942, -0.01913, 7.813), (0.1867, -0.05665, 7.813), (-0.05665, -0.1867, 7.813), (-0.09199, 0.1721, 7.813), (-0.1867, -0.05665, 7.813), (0.05665, 0.1867, 7.813), (0.05665, -0.1867, 7.813), (-0.1508, 0.1238, 7.813), (-0.1508, -0.1238, 7.813), (0.01881, 0.1942, 10.25), (3.632e-08, 0.1951, 7.813), (0.0557, 0.1867, 10.23), (0.09045, 0.1721, 10.22), (0.1217, 0.1508, 10.21), (0.1483, 0.1238, 10.2), (0.1692, 0.09199, 10.19), (0.1836, 0.05665, 10.18), (0.191, 0.01913, 10.18), (0.191, -0.01913, 10.18), (0.1836, -0.05665, 10.18), (0.1692, -0.09199, 10.19), (0.1483, -0.1238, 10.2), (0.1217, -0.1508, 10.21), (0.09045, -0.1721, 10.22), (0.0557, -0.1867, 10.23), (0.01881, -0.1942, 10.25), (-0.01881, -0.1942, 10.26), (-0.0557, -0.1867, 10.28), (-0.09045, -0.1721, 10.29), (-0.1217, -0.1508, 10.3), (-0.1483, -0.1238, 10.31), (-0.1692, -0.09199, 10.32), (-0.1836, -0.05665, 10.32), (-0.191, -0.01913, 10.33), (-0.191, 0.01913, 10.33), (-0.1836, 0.05665, 10.32), (-0.1692, 0.09199, 10.32), (-0.1483, 0.1238, 10.31), (-0.1217, 0.1509, 10.3), (-0.09045, 0.1721, 10.29), (-0.0557, 0.1867, 10.28), (-0.01881, 0.1942, 10.26), (0.05538, 0.1942, 14.25), (0.08678, 0.1867, 14.14), (0.1164, 0.1721, 14.04), (0.143, 0.1508, 13.95), (0.1656, 0.1238, 13.87), (0.1834, 0.09199, 13.81), (0.1957, 0.05665, 13.76), (0.2019, 0.01913, 13.74), (0.2019, -0.01913, 13.74), (0.1957, -0.05665, 13.76), (0.1834, -0.09199, 13.81), (0.1656, -0.1238, 13.87), (0.143, -0.1508, 13.95), (0.1164, -0.1721, 14.04), (0.08678, -0.1867, 14.14), (0.05538, -0.1942, 14.25), (0.02336, -0.1942, 14.36), (-0.008047, -0.1867, 14.47), (-0.03763, -0.1721, 14.57), (-0.06425, -0.1508, 14.66), (-0.0869, -0.1238, 14.74), (-0.1047, -0.09199, 14.8), (-0.1169, -0.05665, 14.84), (-0.1232, -0.01913, 14.86), (-0.1232, 0.01913, 14.86), (-0.1169, 0.05665, 14.84), (-0.1047, 0.09199, 14.8), (-0.0869, 0.1238, 14.74), (-0.06425, 0.1509, 14.66), (-0.03763, 0.1721, 14.57), (-0.008047, 0.1867, 14.47), (0.02336, 0.1942, 14.36), (1.397e-08, -0.1951, 12.49), (-0.03552, -0.1914, 12.55), (-0.1786, 0.03807, 12.78), (-0.1682, 0.07468, 12.76), (0.1012, 0.1623, 12.33), (0.1287, 0.138, 12.29), (0.1287, -0.138, 12.29), (0.1012, -0.1623, 12.33), (-0.1514, -0.1084, 12.74), (-0.1682, -0.07468, 12.76), (-0.06968, 0.1803, 12.61), (-0.03552, 0.1914, 12.55), (0.1821, 1.49e-08, 12.2), (0.1786, -0.03807, 12.21), (-0.06968, -0.1803, 12.61), (-0.1514, 0.1084, 12.74), (0.1514, 0.1084, 12.25), (0.06968, -0.1803, 12.38), (-0.1786, -0.03807, 12.78), (1.076e-07, 0.1951, 12.49), (0.03552, 0.1914, 12.44), (0.1682, -0.07468, 12.23), (-0.1012, -0.1623, 12.66), (-0.1287, 0.138, 12.7), (0.1682, 0.07468, 12.23), (0.03552, -0.1914, 12.44), (-0.1821, 1.881e-07, 12.79), (0.06968, 0.1803, 12.38), (0.1514, -0.1084, 12.25), (-0.1287, -0.138, 12.7), (-0.1012, 0.1623, 12.66), (0.1786, 0.03807, 12.21), (0.3392, 0.1942, 15.94), (0.355, 0.1867, 15.76), (0.3699, 0.1721, 15.59), (0.3833, 0.1508, 15.43), (0.3946, 0.1238, 15.3), (0.4036, 0.09199, 15.19), (0.4097, 0.05665, 15.12), (0.4129, 0.01913, 15.08), (0.4129, -0.01913, 15.08), (0.4097, -0.05665, 15.12), (0.4036, -0.09199, 15.19), (0.3946, -0.1238, 15.3), (0.3833, -0.1508, 15.43), (0.3699, -0.1721, 15.59), (0.355, -0.1867, 15.76), (0.3392, -0.1942, 15.94), (0.3231, -0.1942, 16.13), (0.3073, -0.1867, 16.31), (0.2925, -0.1721, 16.49), (0.2791, -0.1508, 16.64), (0.2677, -0.1238, 16.78), (0.2588, -0.09199, 16.88), (0.2526, -0.05665, 16.95), (0.2495, -0.01913, 16.99), (0.2495, 0.01913, 16.99), (0.2526, 0.05665, 16.95), (0.2588, 0.09199, 16.88), (0.2677, 0.1238, 16.78), (0.2791, 0.1509, 16.64), (0.2925, 0.1721, 16.49), (0.3073, 0.1867, 16.31), (0.3231, 0.1942, 16.13), (0.04665, -0.1084, 16.11), (0.03433, -0.07468, 16.19), (0.2908, 2.515e-08, 14.65), (0.2882, -0.03807, 14.67), (0.02674, -0.03807, 16.23), (0.2806, -0.07468, 14.71), (0.02418, 1.993e-07, 16.25), (0.2683, -0.1084, 14.79), (0.02674, 0.03807, 16.23), (0.2517, -0.138, 14.89), (0.03433, 0.07468, 16.19), (0.2315, -0.1623, 15.01), (0.04665, 0.1084, 16.11), (0.2085, -0.1803, 15.14), (0.1575, 0.1951, 15.45), (0.1835, 0.1914, 15.29), (0.06322, 0.138, 16.01), (0.1835, -0.1914, 15.29), (0.2085, 0.1803, 15.14), (0.08342, 0.1623, 15.89), (0.1575, -0.1951, 15.45), (0.2315, 0.1623, 15.01), (0.1065, 0.1803, 15.75), (0.1315, -0.1914, 15.6), (0.2517, 0.138, 14.89), (0.1315, 0.1914, 15.6), (0.1065, -0.1803, 15.75), (0.2683, 0.1084, 14.79), (0.08342, -0.1623, 15.89), (0.2806, 0.07468, 14.71), (0.06322, -0.138, 16.01), (0.2882, 0.03807, 14.67), (0.7111, 0.1942, 15.88), (0.695, 0.1867, 15.7), (0.6799, 0.1721, 15.54), (0.6663, 0.1508, 15.39), (0.6547, 0.1238, 15.26), (0.6456, 0.09199, 15.17), (0.6393, 0.05665, 15.1), (0.6361, 0.01913, 15.06), (0.6361, -0.01913, 15.06), (0.6393, -0.05665, 15.1), (0.6469, -0.09212, 15.16), (0.6547, -0.1238, 15.26), (0.6663, -0.1508, 15.39), (0.6799, -0.1721, 15.54), (0.695, -0.1867, 15.7), (0.7111, -0.1942, 15.88), (0.7274, -0.1942, 16.05), (0.7434, -0.1867, 16.23), (0.7585, -0.1721, 16.39), (0.7721, -0.1508, 16.54), (0.7836, -0.1238, 16.66), (0.7927, -0.09199, 16.76), (0.799, -0.05665, 16.83), (0.8022, -0.01913, 16.87), (0.8022, 0.01913, 16.87), (0.799, 0.05665, 16.83), (0.7927, 0.09199, 16.76), (0.7836, 0.1238, 16.66), (0.7721, 0.1509, 16.54), (0.7585, 0.1721, 16.39), (0.7434, 0.1867, 16.23), (0.7274, 0.1942, 16.05), (0.5373, 2.161e-07, 17.18), (0.5373, 0.03807, 17.16), (0.5373, -0.1084, 15.33), (0.5373, -0.138, 15.45), (0.5373, 0.07468, 17.1), (0.5373, -0.1623, 15.61), (0.5373, 0.1084, 17.01), (0.5373, -0.1803, 15.78), (0.5373, 0.1951, 16.17), (0.5373, 0.1914, 15.97), (0.5373, 0.138, 16.88), (0.5373, -0.1914, 15.97), (0.5373, 0.1803, 15.78), (0.5373, 0.1623, 16.73), (0.5373, -0.1951, 16.17), (0.5373, 0.1623, 15.61), (0.5373, 0.1803, 16.55), (0.5373, -0.1914, 16.36), (0.5373, 0.138, 15.45), (0.5373, 0.1914, 16.36), (0.5373, -0.1803, 16.55), (0.5373, 0.1084, 15.33), (0.5373, -0.1623, 16.73), (0.5373, 0.07468, 15.23), (0.5373, -0.138, 16.88), (0.5373, 0.03807, 15.18), (0.5373, -0.1084, 17.01), (0.5373, 4.238e-08, 15.16), (0.5373, -0.07468, 17.1), (0.5373, -0.03807, 15.18), (0.5373, -0.03807, 17.16), (0.5373, -0.07468, 15.23), (0.918, 0.138, 15.96), (0.7933, -0.1914, 15.43), (0.7673, 0.1803, 15.32), (0.897, 0.1623, 15.88), (0.8203, -0.1951, 15.55), (0.7434, 0.1623, 15.22), (0.8732, 0.1803, 15.77), (0.8472, -0.1914, 15.66), (0.7223, 0.138, 15.13), (0.8472, 0.1914, 15.66), (0.8732, -0.1803, 15.77), (0.705, 0.1084, 15.05), (0.8203, 0.1951, 15.55), (0.897, -0.1623, 15.88), (0.692, 0.07468, 15.0), (0.918, -0.138, 15.96), (0.684, 0.03807, 14.97), (0.9351, -0.1084, 16.04), (0.6813, 7.451e-09, 14.95), (0.9479, -0.07468, 16.09), (0.684, -0.03807, 14.97), (0.9558, -0.03807, 16.13), (0.6933, -0.0748, 14.99), (0.9584, 1.756e-07, 16.14), (0.7063, -0.1085, 15.05), (0.9558, 0.03807, 16.13), (0.7223, -0.138, 15.13), (0.9479, 0.07468, 16.09), (0.7434, -0.1623, 15.22), (0.138, 0.138, 7.813), (0.1914, -0.03807, 7.813), (-0.1084, -0.1623, 7.813), (0.07468, -0.1803, 7.813), (-0.1084, 0.1623, 7.813), (-0.1951, 1.877e-07, 7.813), (0.1623, 0.1084, 7.813), (0.03807, -0.1914, 7.813), (0.1803, -0.07468, 7.813), (-0.138, -0.138, 7.813), (-0.1914, 0.03807, 7.813), (-0.07468, 0.1803, 7.813), (0.03807, 0.1914, 7.813), (0.1803, 0.07468, 7.813), (0.1623, -0.1084, 7.813), (-6.333e-08, -0.1951, 7.813), (-0.1623, -0.1084, 7.813), (-0.1803, 0.07468, 7.813), (-0.03807, 0.1914, 7.813), (0.1914, 0.03807, 7.813), (0.07468, 0.1803, 7.813), (-0.03807, -0.1914, 7.813), (0.138, -0.138, 7.813), (-0.1803, -0.07468, 7.813), (-0.1623, 0.1084, 7.813), (0.1084, 0.1623, 7.813), (0.1084, -0.1623, 7.813), (0.1951, 1.49e-08, 7.813), (-0.07468, -0.1803, 7.813), (-0.1914, -0.03807, 7.813), (-0.138, 0.138, 7.813), (0.7933, 0.1914, 15.43), (0.9351, 0.1084, 16.04), (0.7673, -0.1803, 15.32), (5.442e-08, 0.1951, 10.25), (0.03743, 0.1914, 10.24), (0.07343, 0.1803, 10.23), (0.1066, 0.1623, 10.21), (0.1357, 0.138, 10.2), (0.1595, 0.1084, 10.19), (0.1773, 0.07468, 10.19), (0.1882, 0.03807, 10.18), (0.1919, 1.484e-08, 10.18), (0.1882, -0.03807, 10.18), (0.1773, -0.07468, 10.19), (0.1595, -0.1084, 10.19), (0.1357, -0.138, 10.2), (0.1066, -0.1623, 10.21), (0.07343, -0.1803, 10.23), (0.03743, -0.1914, 10.24), (-4.389e-08, -0.1951, 10.25), (-0.03743, -0.1914, 10.27), (-0.07343, -0.1803, 10.28), (-0.1066, -0.1623, 10.29), (-0.1357, -0.138, 10.31), (-0.1595, -0.1084, 10.31), (-0.1773, -0.07468, 10.32), (-0.1882, -0.03807, 10.33), (-0.1919, 1.881e-07, 10.33), (-0.1882, 0.03807, 10.33), (-0.1773, 0.07468, 10.32), (-0.1595, 0.1084, 10.31), (-0.1357, 0.138, 10.31), (-0.1066, 0.1623, 10.29), (-0.07343, 0.1803, 10.28), (-0.03743, 0.1914, 10.27), (0.07123, 0.1914, 14.19), (0.03937, 0.1951, 14.3), (0.1019, 0.1803, 14.09), (0.1301, 0.1623, 13.99), (0.1549, 0.138, 13.91), (0.1752, 0.1084, 13.84), (0.1903, 0.07468, 13.78), (0.1996, 0.03807, 13.75), (0.2027, 1.746e-08, 13.74), (0.1996, -0.03807, 13.75), (0.1903, -0.07468, 13.78), (0.1752, -0.1084, 13.84), (0.1549, -0.138, 13.91), (0.1301, -0.1623, 13.99), (0.1019, -0.1803, 14.09), (0.07123, -0.1914, 14.19), (0.03937, -0.1951, 14.3), (0.007501, -0.1914, 14.41), (-0.02314, -0.1803, 14.52), (-0.05138, -0.1623, 14.62), (-0.07613, -0.138, 14.7), (-0.09645, -0.1084, 14.77), (-0.1115, -0.07468, 14.82), (-0.1208, -0.03807, 14.86), (-0.124, 1.912e-07, 14.87), (-0.1208, 0.03807, 14.86), (-0.1115, 0.07468, 14.82), (-0.09645, 0.1084, 14.77), (-0.07613, 0.138, 14.7), (-0.05138, 0.1623, 14.62), (-0.02314, 0.1803, 14.52), (0.007502, 0.1914, 14.41), (0.3472, 0.1914, 15.85), (0.3312, 0.1951, 16.04), (0.3626, 0.1803, 15.67), (0.3768, 0.1623, 15.5), (0.3892, 0.138, 15.36), (0.3994, 0.1084, 15.24), (0.407, 0.07468, 15.15), (0.4117, 0.03807, 15.1), (0.4133, 3.49e-08, 15.08), (0.4117, -0.03807, 15.1), (0.407, -0.07468, 15.15), (0.3994, -0.1084, 15.24), (0.3892, -0.138, 15.36), (0.3768, -0.1623, 15.5), (0.3626, -0.1803, 15.67), (0.3472, -0.1914, 15.85), (0.3312, -0.1951, 16.04), (0.3152, -0.1914, 16.22), (0.2997, -0.1803, 16.4), (0.2856, -0.1623, 16.57), (0.2731, -0.138, 16.71), (0.2629, -0.1084, 16.83), (0.2553, -0.07468, 16.92), (0.2506, -0.03807, 16.97), (0.2491, 2.087e-07, 16.99), (0.2506, 0.03807, 16.97), (0.2553, 0.07468, 16.92), (0.2629, 0.1084, 16.83), (0.2731, 0.138, 16.71), (0.2856, 0.1623, 16.57), (0.2997, 0.1803, 16.4), (0.3152, 0.1914, 16.22), (0.703, 0.1914, 15.79), (0.7192, 0.1951, 15.96), (0.6873, 0.1803, 15.62), (0.6729, 0.1623, 15.46), (0.6603, 0.138, 15.32), (0.6499, 0.1084, 15.21), (0.6421, 0.07468, 15.13), (0.6373, 0.03807, 15.08), (0.6357, 3.645e-08, 15.06), (0.6373, -0.03807, 15.08), (0.6424, -0.07471, 15.13), (0.6502, -0.1084, 15.21), (0.6603, -0.138, 15.32), (0.6729, -0.1623, 15.46), (0.6873, -0.1803, 15.62), (0.703, -0.1914, 15.79), (0.7192, -0.1951, 15.96), (0.7355, -0.1914, 16.14), (0.7511, -0.1803, 16.31), (0.7655, -0.1623, 16.47), (0.7782, -0.138, 16.6), (0.7885, -0.1084, 16.72), (0.7962, -0.07468, 16.8), (0.801, -0.03807, 16.85), (0.8026, 2.088e-07, 16.87), (0.801, 0.03807, 16.85), (0.7962, 0.07468, 16.8), (0.7885, 0.1084, 16.72), (0.7782, 0.138, 16.6), (0.7655, 0.1623, 16.47), (0.7511, 0.1803, 16.31), (0.7355, 0.1914, 16.14)], [], [(0, 226, 465, 177), (0, 177, 464, 225), (0, 225, 496, 209), (0, 209, 497, 226), (1, 290, 502, 214), (1, 214, 501, 289), (1, 289, 533, 278), (1, 278, 534, 290), (2, 228, 474, 186), (2, 186, 473, 227), (2, 227, 505, 218), (2, 218, 506, 228), (3, 230, 452, 164), (3, 164, 451, 229), (3, 229, 483, 196), (3, 196, 484, 230), (4, 232, 461, 173), (4, 173, 460, 231), (4, 231, 492, 205), (4, 205, 493, 232), (5, 234, 470, 182), (5, 182, 469, 233), (5, 233, 501, 214), (5, 214, 502, 234), (6, 236, 479, 191), (6, 191, 478, 235), (6, 235, 510, 223), (6, 223, 511, 236), (7, 238, 457, 169), (7, 169, 456, 237), (7, 237, 488, 201), (7, 201, 489, 238), (8, 239, 466, 178), (8, 178, 465, 226), (8, 226, 497, 210), (8, 210, 498, 239), (9, 240, 475, 187), (9, 187, 474, 228), (9, 228, 506, 219), (9, 219, 507, 240), (10, 241, 453, 165), (10, 165, 452, 230), (10, 230, 484, 197), (10, 197, 485, 241), (11, 242, 462, 174), (11, 174, 461, 232), (11, 232, 493, 206), (11, 206, 494, 242), (12, 243, 471, 183), (12, 183, 470, 234), (12, 234, 502, 215), (12, 215, 503, 243), (13, 245, 449, 160), (13, 160, 448, 244), (13, 244, 481, 193), (13, 193, 480, 245), (14, 244, 448, 192), (14, 192, 479, 236), (14, 236, 511, 224), (14, 224, 481, 244), (15, 246, 458, 170), (15, 170, 457, 238), (15, 238, 489, 202), (15, 202, 490, 246), (16, 247, 467, 179), (16, 179, 466, 239), (16, 239, 498, 211), (16, 211, 499, 247), (17, 248, 476, 188), (17, 188, 475, 240), (17, 240, 507, 220), (17, 220, 508, 248), (18, 249, 454, 166), (18, 166, 453, 241), (18, 241, 485, 198), (18, 198, 486, 249), (19, 250, 463, 175), (19, 175, 462, 242), (19, 242, 494, 207), (19, 207, 495, 250), (20, 251, 472, 184), (20, 184, 471, 243), (20, 243, 503, 216), (20, 216, 504, 251), (21, 252, 450, 162), (21, 162, 449, 245), (21, 245, 480, 194), (21, 194, 482, 252), (22, 253, 459, 171), (22, 171, 458, 246), (22, 246, 490, 203), (22, 203, 491, 253), (23, 254, 468, 180), (23, 180, 467, 247), (23, 247, 499, 212), (23, 212, 500, 254), (24, 255, 477, 189), (24, 189, 476, 248), (24, 248, 508, 221), (24, 221, 509, 255), (25, 256, 455, 167), (25, 167, 454, 249), (25, 249, 486, 199), (25, 199, 487, 256), (26, 225, 464, 176), (26, 176, 463, 250), (26, 250, 495, 208), (26, 208, 496, 225), (27, 227, 473, 185), (27, 185, 472, 251), (27, 251, 504, 217), (27, 217, 505, 227), (28, 229, 451, 163), (28, 163, 450, 252), (28, 252, 482, 195), (28, 195, 483, 229), (29, 231, 460, 172), (29, 172, 459, 253), (29, 253, 491, 204), (29, 204, 492, 231), (30, 233, 469, 181), (30, 181, 468, 254), (30, 254, 500, 213), (30, 213, 501, 233), (31, 235, 478, 190), (31, 190, 477, 255), (31, 255, 509, 222), (31, 222, 510, 235), (32, 237, 456, 168), (32, 168, 455, 256), (32, 256, 487, 200), (32, 200, 488, 237), (33, 354, 537, 281), (33, 281, 536, 353), (33, 353, 568, 345), (33, 345, 569, 354), (34, 292, 489, 201), (34, 201, 488, 291), (34, 291, 520, 265), (34, 265, 521, 292), (35, 293, 503, 215), (35, 215, 502, 290), (35, 290, 534, 279), (35, 279, 535, 293), (36, 294, 490, 202), (36, 202, 489, 292), (36, 292, 521, 266), (36, 266, 522, 294), (37, 295, 504, 216), (37, 216, 503, 293), (37, 293, 535, 280), (37, 280, 536, 295), (38, 296, 491, 203), (38, 203, 490, 294), (38, 294, 522, 267), (38, 267, 523, 296), (39, 297, 505, 217), (39, 217, 504, 295), (39, 295, 536, 281), (39, 281, 537, 297), (40, 298, 492, 204), (40, 204, 491, 296), (40, 296, 523, 268), (40, 268, 524, 298), (41, 299, 506, 218), (41, 218, 505, 297), (41, 297, 537, 282), (41, 282, 538, 299), (42, 300, 493, 205), (42, 205, 492, 298), (42, 298, 524, 269), (42, 269, 525, 300), (43, 301, 507, 219), (43, 219, 506, 299), (43, 299, 538, 283), (43, 283, 539, 301), (44, 302, 494, 206), (44, 206, 493, 300), (44, 300, 525, 270), (44, 270, 526, 302), (45, 304, 480, 193), (45, 193, 481, 303), (45, 303, 513, 257), (45, 257, 512, 304), (46, 305, 508, 220), (46, 220, 507, 301), (46, 301, 539, 284), (46, 284, 540, 305), (47, 306, 495, 207), (47, 207, 494, 302), (47, 302, 526, 271), (47, 271, 527, 306), (48, 307, 482, 194), (48, 194, 480, 304), (48, 304, 512, 258), (48, 258, 514, 307), (49, 308, 509, 221), (49, 221, 508, 305), (49, 305, 540, 285), (49, 285, 541, 308), (50, 309, 496, 208), (50, 208, 495, 306), (50, 306, 527, 272), (50, 272, 528, 309), (51, 310, 483, 195), (51, 195, 482, 307), (51, 307, 514, 259), (51, 259, 515, 310), (52, 311, 510, 222), (52, 222, 509, 308), (52, 308, 541, 286), (52, 286, 542, 311), (53, 312, 497, 209), (53, 209, 496, 309), (53, 309, 528, 273), (53, 273, 529, 312), (54, 313, 484, 196), (54, 196, 483, 310), (54, 310, 515, 260), (54, 260, 516, 313), (55, 314, 511, 223), (55, 223, 510, 311), (55, 311, 542, 287), (55, 287, 543, 314), (56, 315, 498, 210), (56, 210, 497, 312), (56, 312, 529, 274), (56, 274, 530, 315), (57, 316, 485, 197), (57, 197, 484, 313), (57, 313, 516, 261), (57, 261, 517, 316), (58, 303, 481, 224), (58, 224, 511, 314), (58, 314, 543, 288), (58, 288, 513, 303), (59, 317, 499, 211), (59, 211, 498, 315), (59, 315, 530, 275), (59, 275, 531, 317), (60, 318, 486, 198), (60, 198, 485, 316), (60, 316, 517, 262), (60, 262, 518, 318), (61, 319, 500, 212), (61, 212, 499, 317), (61, 317, 531, 276), (61, 276, 532, 319), (62, 320, 487, 199), (62, 199, 486, 318), (62, 318, 518, 263), (62, 263, 519, 320), (63, 289, 501, 213), (63, 213, 500, 319), (63, 319, 532, 277), (63, 277, 533, 289), (64, 291, 488, 200), (64, 200, 487, 320), (64, 320, 519, 264), (64, 264, 520, 291), (65, 385, 572, 348), (65, 348, 571, 446), (66, 356, 524, 268), (66, 268, 523, 355), (66, 355, 555, 332), (66, 332, 556, 356), (67, 357, 538, 282), (67, 282, 537, 354), (67, 354, 569, 346), (67, 346, 570, 357), (68, 358, 525, 269), (68, 269, 524, 356), (68, 356, 556, 333), (68, 333, 557, 358), (69, 359, 539, 283), (69, 283, 538, 357), (69, 357, 570, 347), (69, 347, 571, 359), (70, 360, 526, 270), (70, 270, 525, 358), (70, 358, 557, 334), (70, 334, 558, 360), (71, 362, 512, 257), (71, 257, 513, 361), (71, 361, 545, 321), (71, 321, 544, 362), (72, 363, 540, 284), (72, 284, 539, 359), (72, 359, 571, 348), (72, 348, 572, 363), (73, 364, 527, 271), (73, 271, 526, 360), (73, 360, 558, 335), (73, 335, 559, 364), (74, 365, 514, 258), (74, 258, 512, 362), (74, 362, 544, 322), (74, 322, 546, 365), (75, 366, 541, 285), (75, 285, 540, 363), (75, 363, 572, 349), (75, 349, 573, 366), (76, 367, 528, 272), (76, 272, 527, 364), (76, 364, 559, 336), (76, 336, 560, 367), (77, 368, 515, 259), (77, 259, 514, 365), (77, 365, 546, 323), (77, 323, 547, 368), (78, 369, 542, 286), (78, 286, 541, 366), (78, 366, 573, 350), (78, 350, 574, 369), (79, 370, 529, 273), (79, 273, 528, 367), (79, 367, 560, 337), (79, 337, 561, 370), (80, 371, 516, 260), (80, 260, 515, 368), (80, 368, 547, 324), (80, 324, 548, 371), (81, 372, 543, 287), (81, 287, 542, 369), (81, 369, 574, 351), (81, 351, 575, 372), (82, 373, 530, 274), (82, 274, 529, 370), (82, 370, 561, 338), (82, 338, 562, 373), (83, 374, 517, 261), (83, 261, 516, 371), (83, 371, 548, 325), (83, 325, 549, 374), (84, 361, 513, 288), (84, 288, 543, 372), (84, 372, 575, 352), (84, 352, 545, 361), (85, 375, 531, 275), (85, 275, 530, 373), (85, 373, 562, 339), (85, 339, 563, 375), (86, 376, 518, 262), (86, 262, 517, 374), (86, 374, 549, 326), (86, 326, 550, 376), (87, 377, 532, 276), (87, 276, 531, 375), (87, 375, 563, 340), (87, 340, 564, 377), (88, 378, 519, 263), (88, 263, 518, 376), (88, 376, 550, 327), (88, 327, 551, 378), (89, 379, 533, 277), (89, 277, 532, 377), (89, 377, 564, 341), (89, 341, 565, 379), (90, 380, 520, 264), (90, 264, 519, 378), (90, 378, 551, 328), (90, 328, 552, 380), (91, 381, 534, 278), (91, 278, 533, 379), (91, 379, 565, 342), (91, 342, 566, 381), (92, 382, 521, 265), (92, 265, 520, 380), (92, 380, 552, 329), (92, 329, 553, 382), (93, 383, 535, 279), (93, 279, 534, 381), (93, 381, 566, 343), (93, 343, 567, 383), (94, 384, 522, 266), (94, 266, 521, 382), (94, 382, 553, 330), (94, 330, 554, 384), (95, 353, 536, 280), (95, 280, 535, 383), (95, 383, 567, 344), (95, 344, 568, 353), (96, 355, 523, 267), (96, 267, 522, 384), (96, 384, 554, 331), (96, 331, 555, 355), (97, 386, 559, 335), (97, 335, 558, 447), (98, 387, 546, 322), (98, 322, 544, 445), (99, 388, 573, 349), (99, 349, 572, 385), (100, 389, 560, 336), (100, 336, 559, 386), (101, 390, 547, 323), (101, 323, 546, 387), (102, 391, 574, 350), (102, 350, 573, 388), (103, 392, 561, 337), (103, 337, 560, 389), (104, 393, 548, 324), (104, 324, 547, 390), (105, 394, 575, 351), (105, 351, 574, 391), (106, 395, 562, 338), (106, 338, 561, 392), (107, 396, 549, 325), (107, 325, 548, 393), (108, 397, 545, 352), (108, 352, 575, 394), (109, 398, 563, 339), (109, 339, 562, 395), (110, 399, 550, 326), (110, 326, 549, 396), (111, 400, 564, 340), (111, 340, 563, 398), (112, 401, 551, 327), (112, 327, 550, 399), (113, 402, 565, 341), (113, 341, 564, 400), (114, 403, 552, 328), (114, 328, 551, 401), (115, 404, 566, 342), (115, 342, 565, 402), (116, 405, 553, 329), (116, 329, 552, 403), (117, 406, 567, 343), (117, 343, 566, 404), (118, 407, 554, 330), (118, 330, 553, 405), (119, 408, 568, 344), (119, 344, 567, 406), (120, 409, 555, 331), (120, 331, 554, 407), (121, 410, 569, 345), (121, 345, 568, 408), (122, 411, 556, 332), (122, 332, 555, 409), (123, 412, 570, 346), (123, 346, 569, 410), (124, 413, 557, 333), (124, 333, 556, 411), (125, 446, 571, 347), (125, 347, 570, 412), (126, 447, 558, 334), (126, 334, 557, 413), (127, 445, 544, 321), (127, 321, 545, 397), (128, 441, 456, 169), (128, 169, 457, 415), (129, 428, 459, 172), (129, 172, 460, 436), (130, 422, 458, 171), (130, 171, 459, 428), (131, 419, 472, 185), (131, 185, 473, 424), (132, 427, 454, 167), (132, 167, 455, 433), (133, 433, 455, 168), (133, 168, 456, 441), (134, 414, 452, 165), (134, 165, 453, 420), (135, 432, 479, 192), (135, 192, 448, 161), (136, 429, 464, 177), (136, 177, 465, 435), (137, 431, 474, 187), (137, 187, 475, 438), (138, 421, 463, 176), (138, 176, 464, 429), (139, 425, 478, 191), (139, 191, 479, 432), (140, 439, 451, 164), (140, 164, 452, 414), (141, 442, 466, 179), (141, 179, 467, 416), (142, 434, 450, 163), (142, 163, 451, 439), (143, 436, 460, 173), (143, 173, 461, 440), (144, 444, 476, 189), (144, 189, 477, 418), (145, 424, 473, 186), (145, 186, 474, 431), (146, 440, 461, 174), (146, 174, 462, 417), (147, 416, 467, 180), (147, 180, 468, 423), (148, 430, 469, 182), (148, 182, 470, 437), (149, 420, 453, 166), (149, 166, 454, 427), (150, 161, 448, 160), (150, 160, 449, 426), (151, 443, 471, 184), (151, 184, 472, 419), (152, 415, 457, 170), (152, 170, 458, 422), (153, 435, 465, 178), (153, 178, 466, 442), (154, 418, 477, 190), (154, 190, 478, 425), (155, 437, 470, 183), (155, 183, 471, 443), (156, 426, 449, 162), (156, 162, 450, 434), (157, 417, 462, 175), (157, 175, 463, 421), (158, 438, 475, 188), (158, 188, 476, 444), (159, 423, 468, 181), (159, 181, 469, 430)])
me_cube_001.polygons.foreach_set('use_smooth', [True] * 512)
_uv = me_cube_001.uv_layers.new(name='UVMap')
_uv.uv.foreach_set('vector', [0.06326, 0.4204, 0.0594, 0.4263, 0.05807, 0.2078, 0.06171, 0.2064, 0.06326, 0.4204, 0.06171, 0.2064, 0.0653, 0.2049, 0.06704, 0.4145, 0.06326, 0.4204, 0.06704, 0.4145, 0.05917, 0.6296, 0.0551, 0.6395, 0.06326, 0.4204, 0.0551, 0.6395, 0.05107, 0.6492, 0.0594, 0.4263, 0.01169, 0.8911, 0.009367, 0.8944, 0.01396, 0.7191, 0.01748, 0.715, 0.01169, 0.8911, 0.01748, 0.715, 0.02105, 0.7102, 0.01413, 0.8871, 0.01169, 0.8911, 0.01413, 0.8871, 0.01611, 0.9578, 0.01403, 0.9621, 0.01169, 0.8911, 0.01403, 0.9621, 0.0121, 0.9658, 0.009367, 0.8944, 0.2206, 0.4753, 0.2162, 0.4731, 0.2156, 0.2197, 0.2197, 0.2203, 0.2206, 0.4753, 0.2197, 0.2203, 0.2238, 0.2207, 0.225, 0.4768, 0.2206, 0.4753, 0.225, 0.4768, 0.226, 0.7249, 0.2225, 0.7225, 0.2206, 0.4753, 0.2225, 0.7225, 0.219, 0.7193, 0.2162, 0.4731, 0.1433, 0.3801, 0.1402, 0.3766, 0.1425, 0.1951, 0.1458, 0.1961, 0.1433, 0.3801, 0.1458, 0.1961, 0.149, 0.1971, 0.1464, 0.384, 0.1433, 0.3801, 0.1464, 0.384, 0.1502, 0.5726, 0.1465, 0.5646, 0.1433, 0.3801, 0.1465, 0.5646, 0.1428, 0.5574, 0.1402, 0.3766, 0.09086, 0.38, 0.08772, 0.3839, 0.08575, 0.197, 0.089, 0.196, 0.09086, 0.38, 0.089, 0.196, 0.09223, 0.195, 0.09393, 0.3765, 0.09086, 0.38, 0.09393, 0.3765, 0.09073, 0.5573, 0.08707, 0.5645, 0.09086, 0.38, 0.08707, 0.5645, 0.08329, 0.5724, 0.08772, 0.3839, 0.02194, 0.47, 0.01759, 0.4727, 0.01906, 0.2194, 0.02312, 0.2187, 0.02194, 0.47, 0.02312, 0.2187, 0.02716, 0.2179, 0.02626, 0.4667, 0.02194, 0.47, 0.02626, 0.4667, 0.02105, 0.7102, 0.01748, 0.715, 0.02194, 0.47, 0.01748, 0.715, 0.01396, 0.7191, 0.01759, 0.4727, 0.1785, 0.4324, 0.1746, 0.4265, 0.1767, 0.208, 0.1804, 0.2095, 0.1785, 0.4324, 0.1804, 0.2095, 0.1841, 0.2109, 0.1825, 0.4382, 0.1785, 0.4324, 0.1825, 0.4382, 0.19, 0.6677, 0.1861, 0.6587, 0.1785, 0.4324, 0.1861, 0.6587, 0.1822, 0.6494, 0.1746, 0.4265, 0.1143, 0.3634, 0.1114, 0.364, 0.1112, 0.1914, 0.1143, 0.1913, 0.1143, 0.3634, 0.1143, 0.1913, 0.1174, 0.1912, 0.1171, 0.3632, 0.1143, 0.3634, 0.1171, 0.3632, 0.1168, 0.5301, 0.1137, 0.5305, 0.1143, 0.3634, 0.1137, 0.5305, 0.1106, 0.5318, 0.1114, 0.364, 0.05545, 0.4322, 0.05144, 0.438, 0.05063, 0.2107, 0.05438, 0.2093, 0.05545, 0.4322, 0.05438, 0.2093, 0.05807, 0.2078, 0.0594, 0.4263, 0.05545, 0.4322, 0.0594, 0.4263, 0.05107, 0.6492, 0.04711, 0.6585, 0.05545, 0.4322, 0.04711, 0.6585, 0.04321, 0.6675, 0.05144, 0.438, 0.2119, 0.4703, 0.2076, 0.467, 0.2075, 0.2182, 0.2116, 0.219, 0.2119, 0.4703, 0.2116, 0.219, 0.2156, 0.2197, 0.2162, 0.4731, 0.2119, 0.4703, 0.2162, 0.4731, 0.219, 0.7193, 0.2155, 0.7153, 0.2119, 0.4703, 0.2155, 0.7153, 0.212, 0.7104, 0.2076, 0.467, 0.1372, 0.3735, 0.1343, 0.3708, 0.1362, 0.1934, 0.1393, 0.1942, 0.1372, 0.3735, 0.1393, 0.1942, 0.1425, 0.1951, 0.1402, 0.3766, 0.1372, 0.3735, 0.1402, 0.3766, 0.1428, 0.5574, 0.1393, 0.551, 0.1372, 0.3735, 0.1393, 0.551, 0.1359, 0.5455, 0.1343, 0.3708, 0.08451, 0.3883, 0.0812, 0.3929, 0.07911, 0.1994, 0.08245, 0.1982, 0.08451, 0.3883, 0.08245, 0.1982, 0.08575, 0.197, 0.08772, 0.3839, 0.08451, 0.3883, 0.08772, 0.3839, 0.08329, 0.5724, 0.07942, 0.581, 0.08451, 0.3883, 0.07942, 0.581, 0.07545, 0.5902, 0.0812, 0.3929, 0.01323, 0.4749, 0.008848, 0.4765, 0.01088, 0.2203, 0.01498, 0.2199, 0.01323, 0.4749, 0.01498, 0.2199, 0.01906, 0.2194, 0.01759, 0.4727, 0.01323, 0.4749, 0.01759, 0.4727, 0.01396, 0.7191, 0.01046, 0.7223, 0.01323, 0.4749, 0.01046, 0.7223, 0.006984, 0.7246, 0.008848, 0.4765, 0.1633, 0.409, 0.1598, 0.4034, 0.1624, 0.2022, 0.1659, 0.2036, 0.1633, 0.409, 0.1659, 0.2036, 0.1694, 0.2051, 0.167, 0.4147, 0.1633, 0.409, 0.167, 0.4147, 0.1742, 0.6298, 0.1701, 0.6198, 0.1633, 0.409, 0.1701, 0.6198, 0.166, 0.6098, 0.1598, 0.4034, 0.1708, 0.4206, 0.167, 0.4147, 0.1694, 0.2051, 0.173, 0.2065, 0.1708, 0.4206, 0.173, 0.2065, 0.1767, 0.208, 0.1746, 0.4265, 0.1708, 0.4206, 0.1746, 0.4265, 0.1822, 0.6494, 0.1782, 0.6397, 0.1708, 0.4206, 0.1782, 0.6397, 0.1742, 0.6298, 0.167, 0.4147, 0.1086, 0.3651, 0.1057, 0.3665, 0.1049, 0.1922, 0.108, 0.1918, 0.1086, 0.3651, 0.108, 0.1918, 0.1112, 0.1914, 0.1114, 0.364, 0.1086, 0.3651, 0.1114, 0.364, 0.1106, 0.5318, 0.1075, 0.5339, 0.1086, 0.3651, 0.1075, 0.5339, 0.1043, 0.5369, 0.1057, 0.3665, 0.04736, 0.4436, 0.04323, 0.4489, 0.04298, 0.2134, 0.04683, 0.2121, 0.04736, 0.4436, 0.04683, 0.2121, 0.05063, 0.2107, 0.05144, 0.438, 0.04736, 0.4436, 0.05144, 0.438, 0.04321, 0.6675, 0.0394, 0.676, 0.04736, 0.4436, 0.0394, 0.676, 0.03566, 0.6839, 0.04323, 0.4489, 0.2033, 0.4632, 0.1991, 0.4589, 0.1996, 0.2161, 0.2035, 0.2172, 0.2033, 0.4632, 0.2035, 0.2172, 0.2075, 0.2182, 0.2076, 0.467, 0.2033, 0.4632, 0.2076, 0.467, 0.212, 0.7104, 0.2084, 0.7048, 0.2033, 0.4632, 0.2084, 0.7048, 0.2048, 0.6986, 0.1991, 0.4589, 0.1314, 0.3685, 0.1285, 0.3666, 0.1299, 0.1922, 0.133, 0.1928, 0.1314, 0.3685, 0.133, 0.1928, 0.1362, 0.1934, 0.1343, 0.3708, 0.1314, 0.3685, 0.1343, 0.3708, 0.1359, 0.5455, 0.1326, 0.5408, 0.1314, 0.3685, 0.1326, 0.5408, 0.1294, 0.5369, 0.1285, 0.3666, 0.0778, 0.3979, 0.07431, 0.4032, 0.07231, 0.2021, 0.07574, 0.2007, 0.0778, 0.3979, 0.07574, 0.2007, 0.07911, 0.1994, 0.0812, 0.3929, 0.0778, 0.3979, 0.0812, 0.3929, 0.07545, 0.5902, 0.07142, 0.5997, 0.0778, 0.3979, 0.07142, 0.5997, 0.06735, 0.6096, 0.07431, 0.4032, 0.004456, 0.4774, 4.856e-05, 0.4777, 0.002664, 0.2206, 0.006777, 0.2205, 0.004456, 0.4774, 0.006777, 0.2205, 0.01088, 0.2203, 0.008848, 0.4765, 0.004456, 0.4774, 0.008848, 0.4765, 0.006984, 0.7246, 0.003519, 0.726, 0.004456, 0.4774, 0.003519, 0.726, 4.834e-05, 0.7265, 4.856e-05, 0.4777, 0.1563, 0.3981, 0.1529, 0.393, 0.1556, 0.1995, 0.159, 0.2008, 0.1563, 0.3981, 0.159, 0.2008, 0.1624, 0.2022, 0.1598, 0.4034, 0.1563, 0.3981, 0.1598, 0.4034, 0.166, 0.6098, 0.162, 0.5999, 0.1563, 0.3981, 0.162, 0.5999, 0.158, 0.5903, 0.1529, 0.393, 0.1028, 0.3684, 0.09989, 0.3707, 0.09861, 0.1934, 0.1018, 0.1927, 0.1028, 0.3684, 0.1018, 0.1927, 0.1049, 0.1922, 0.1057, 0.3665, 0.1028, 0.3684, 0.1057, 0.3665, 0.1043, 0.5369, 0.101, 0.5407, 0.1028, 0.3684, 0.101, 0.5407, 0.09769, 0.5454, 0.09989, 0.3707, 0.03904, 0.454, 0.03482, 0.4587, 0.03514, 0.2159, 0.03908, 0.2147, 0.03904, 0.454, 0.03908, 0.2147, 0.04298, 0.2134, 0.04323, 0.4489, 0.03904, 0.454, 0.04323, 0.4489, 0.03566, 0.6839, 0.03195, 0.6914, 0.03904, 0.454, 0.03195, 0.6914, 0.02828, 0.6983, 0.03482, 0.4587, 0.1949, 0.4543, 0.1907, 0.4492, 0.1917, 0.2137, 0.1956, 0.215, 0.1949, 0.4543, 0.1956, 0.215, 0.1996, 0.2161, 0.1991, 0.4589, 0.1949, 0.4543, 0.1991, 0.4589, 0.2048, 0.6986, 0.2011, 0.6916, 0.1949, 0.4543, 0.2011, 0.6916, 0.1975, 0.6842, 0.1907, 0.4492, 0.1256, 0.3651, 0.1228, 0.3641, 0.1236, 0.1915, 0.1267, 0.1918, 0.1256, 0.3651, 0.1267, 0.1918, 0.1299, 0.1922, 0.1285, 0.3666, 0.1256, 0.3651, 0.1285, 0.3666, 0.1294, 0.5369, 0.1262, 0.5339, 0.1256, 0.3651, 0.1262, 0.5339, 0.123, 0.5318, 0.1228, 0.3641, 0.07072, 0.4088, 0.06704, 0.4145, 0.0653, 0.2049, 0.06883, 0.2035, 0.07072, 0.4088, 0.06883, 0.2035, 0.07231, 0.2021, 0.07431, 0.4032, 0.07072, 0.4088, 0.07431, 0.4032, 0.06735, 0.6096, 0.06326, 0.6196, 0.07072, 0.4088, 0.06326, 0.6196, 0.05917, 0.6296, 0.06704, 0.4145, 0.2294, 0.4778, 0.225, 0.4768, 0.2238, 0.2207, 0.2279, 0.2209, 0.2294, 0.4778, 0.2279, 0.2209, 0.232, 0.221, 0.2338, 0.4781, 0.2294, 0.4778, 0.2338, 0.4781, 0.2329, 0.7268, 0.2294, 0.7263, 0.2294, 0.4778, 0.2294, 0.7263, 0.226, 0.7249, 0.225, 0.4768, 0.1496, 0.3884, 0.1464, 0.384, 0.149, 0.1971, 0.1523, 0.1983, 0.1496, 0.3884, 0.1523, 0.1983, 0.1556, 0.1995, 0.1529, 0.393, 0.1496, 0.3884, 0.1529, 0.393, 0.158, 0.5903, 0.1541, 0.5812, 0.1496, 0.3884, 0.1541, 0.5812, 0.1502, 0.5726, 0.1464, 0.384, 0.09694, 0.3734, 0.09393, 0.3765, 0.09223, 0.195, 0.09543, 0.1941, 0.09694, 0.3734, 0.09543, 0.1941, 0.09861, 0.1934, 0.09989, 0.3707, 0.09694, 0.3734, 0.09989, 0.3707, 0.09769, 0.5454, 0.09427, 0.5509, 0.09694, 0.3734, 0.09427, 0.5509, 0.09073, 0.5573, 0.09393, 0.3765, 0.03056, 0.4629, 0.02626, 0.4667, 0.02716, 0.2179, 0.03117, 0.2169, 0.03056, 0.4629, 0.03117, 0.2169, 0.03514, 0.2159, 0.03482, 0.4587, 0.03056, 0.4629, 0.03482, 0.4587, 0.02828, 0.6983, 0.02464, 0.7046, 0.03056, 0.4629, 0.02464, 0.7046, 0.02105, 0.7102, 0.02626, 0.4667, 0.1866, 0.4438, 0.1825, 0.4382, 0.1841, 0.2109, 0.1879, 0.2123, 0.1866, 0.4438, 0.1879, 0.2123, 0.1917, 0.2137, 0.1907, 0.4492, 0.1866, 0.4438, 0.1907, 0.4492, 0.1975, 0.6842, 0.1938, 0.6762, 0.1866, 0.4438, 0.1938, 0.6762, 0.19, 0.6677, 0.1825, 0.4382, 0.1199, 0.3634, 0.1171, 0.3632, 0.1174, 0.1912, 0.1205, 0.1913, 0.1199, 0.3634, 0.1205, 0.1913, 0.1236, 0.1915, 0.1228, 0.3641, 0.1199, 0.3634, 0.1228, 0.3641, 0.123, 0.5318, 0.1199, 0.5305, 0.1199, 0.3634, 0.1199, 0.5305, 0.1168, 0.5301, 0.1171, 0.3632, 0.201, 0.9973, 0.2005, 0.9947, 0.2235, 0.971, 0.2251, 0.9727, 0.201, 0.9973, 0.2251, 0.9727, 0.2269, 0.974, 0.2014, 0.9997, 0.201, 0.9973, 0.2014, 0.9997, 0.166, 0.9795, 0.1671, 0.9778, 0.201, 0.9973, 0.1671, 0.9778, 0.1677, 0.9756, 0.2005, 0.9947, 0.1127, 0.6927, 0.1087, 0.6948, 0.1106, 0.5318, 0.1137, 0.5305, 0.1127, 0.6927, 0.1137, 0.5305, 0.1168, 0.5301, 0.1166, 0.6919, 0.1127, 0.6927, 0.1166, 0.6919, 0.1164, 0.7843, 0.1121, 0.785, 0.1127, 0.6927, 0.1121, 0.785, 0.1075, 0.7873, 0.1087, 0.6948, 0.007139, 0.8971, 0.00498, 0.899, 0.006984, 0.7246, 0.01046, 0.7223, 0.007139, 0.8971, 0.01046, 0.7223, 0.01396, 0.7191, 0.009367, 0.8944, 0.007139, 0.8971, 0.009367, 0.8944, 0.0121, 0.9658, 0.0103, 0.9688, 0.007139, 0.8971, 0.0103, 0.9688, 0.008587, 0.9711, 0.00498, 0.899, 0.1047, 0.6985, 0.1004, 0.7036, 0.1043, 0.5369, 0.1075, 0.5339, 0.1047, 0.6985, 0.1075, 0.5339, 0.1106, 0.5318, 0.1087, 0.6948, 0.1047, 0.6985, 0.1087, 0.6948, 0.1075, 0.7873, 0.1025, 0.791, 0.1047, 0.6985, 0.1025, 0.791, 0.09746, 0.796, 0.1004, 0.7036, 0.002853, 0.9002, 0.0007103, 0.9007, 4.834e-05, 0.7265, 0.003519, 0.726, 0.002853, 0.9002, 0.003519, 0.726, 0.006984, 0.7246, 0.00498, 0.899, 0.002853, 0.9002, 0.00498, 0.899, 0.008587, 0.9711, 0.006899, 0.9729, 0.002853, 0.9002, 0.006899, 0.9729, 0.005111, 0.9741, 0.0007103, 0.9007, 0.09591, 0.7101, 0.09124, 0.7179, 0.09769, 0.5454, 0.101, 0.5407, 0.09591, 0.7101, 0.101, 0.5407, 0.1043, 0.5369, 0.1004, 0.7036, 0.09591, 0.7101, 0.1004, 0.7036, 0.09746, 0.796, 0.09239, 0.8017, 0.09591, 0.7101, 0.09239, 0.8017, 0.08745, 0.8079, 0.09124, 0.7179, 0.2295, 0.9002, 0.2273, 0.899, 0.226, 0.7249, 0.2294, 0.7263, 0.2295, 0.9002, 0.2294, 0.7263, 0.2329, 0.7268, 0.2316, 0.9007, 0.2295, 0.9002, 0.2316, 0.9007, 0.2269, 0.974, 0.2251, 0.9727, 0.2295, 0.9002, 0.2251, 0.9727, 0.2235, 0.971, 0.2273, 0.899, 0.08643, 0.7267, 0.08154, 0.7364, 0.09073, 0.5573, 0.09427, 0.5509, 0.08643, 0.7267, 0.09427, 0.5509, 0.09769, 0.5454, 0.09124, 0.7179, 0.08643, 0.7267, 0.09124, 0.7179, 0.08745, 0.8079, 0.08269, 0.8145, 0.08643, 0.7267, 0.08269, 0.8145, 0.07813, 0.8214, 0.08154, 0.7364, 0.2252, 0.8971, 0.223, 0.8944, 0.219, 0.7193, 0.2225, 0.7225, 0.2252, 0.8971, 0.2225, 0.7225, 0.226, 0.7249, 0.2273, 0.899, 0.2252, 0.8971, 0.2273, 0.899, 0.2235, 0.971, 0.2218, 0.9687, 0.2252, 0.8971, 0.2218, 0.9687, 0.22, 0.9657, 0.223, 0.8944, 0.07663, 0.7465, 0.07178, 0.7569, 0.08329, 0.5724, 0.08707, 0.5645, 0.07663, 0.7465, 0.08707, 0.5645, 0.09073, 0.5573, 0.08154, 0.7364, 0.07663, 0.7465, 0.08154, 0.7364, 0.07813, 0.8214, 0.07373, 0.8286, 0.07663, 0.7465, 0.07373, 0.8286, 0.06945, 0.8361, 0.07178, 0.7569, 0.2207, 0.8911, 0.2183, 0.8871, 0.212, 0.7104, 0.2155, 0.7153, 0.2207, 0.8911, 0.2155, 0.7153, 0.219, 0.7193, 0.223, 0.8944, 0.2207, 0.8911, 0.223, 0.8944, 0.22, 0.9657, 0.2181, 0.962, 0.2207, 0.8911, 0.2181, 0.962, 0.216, 0.9576, 0.2183, 0.8871, 0.06703, 0.7674, 0.06241, 0.7778, 0.07545, 0.5902, 0.07942, 0.581, 0.06703, 0.7674, 0.07942, 0.581, 0.08329, 0.5724, 0.07178, 0.7569, 0.06703, 0.7674, 0.07178, 0.7569, 0.06945, 0.8361, 0.06528, 0.8439, 0.06703, 0.7674, 0.06528, 0.8439, 0.06119, 0.8521, 0.06241, 0.7778, 0.1832, 0.8079, 0.1791, 0.7982, 0.166, 0.6098, 0.1701, 0.6198, 0.1832, 0.8079, 0.1701, 0.6198, 0.1742, 0.6298, 0.1871, 0.8173, 0.1832, 0.8079, 0.1871, 0.8173, 0.1867, 0.8862, 0.183, 0.8775, 0.1832, 0.8079, 0.183, 0.8775, 0.1793, 0.8689, 0.1791, 0.7982, 0.2157, 0.8824, 0.2131, 0.8772, 0.2048, 0.6986, 0.2084, 0.7048, 0.2157, 0.8824, 0.2084, 0.7048, 0.212, 0.7104, 0.2183, 0.8871, 0.2157, 0.8824, 0.2183, 0.8871, 0.216, 0.9576, 0.2138, 0.9526, 0.2157, 0.8824, 0.2138, 0.9526, 0.2114, 0.947, 0.2131, 0.8772, 0.05795, 0.7881, 0.05365, 0.7981, 0.06735, 0.6096, 0.07142, 0.5997, 0.05795, 0.7881, 0.07142, 0.5997, 0.07545, 0.5902, 0.06241, 0.7778, 0.05795, 0.7881, 0.06241, 0.7778, 0.06119, 0.8521, 0.05719, 0.8605, 0.05795, 0.7881, 0.05719, 0.8605, 0.05328, 0.869, 0.05365, 0.7981, 0.1749, 0.7882, 0.1705, 0.7779, 0.158, 0.5903, 0.162, 0.5999, 0.1749, 0.7882, 0.162, 0.5999, 0.166, 0.6098, 0.1791, 0.7982, 0.1749, 0.7882, 0.1791, 0.7982, 0.1793, 0.8689, 0.1754, 0.8604, 0.1749, 0.7882, 0.1754, 0.8604, 0.1715, 0.852, 0.1705, 0.7779, 0.2103, 0.8714, 0.2074, 0.8651, 0.1975, 0.6842, 0.2011, 0.6916, 0.2103, 0.8714, 0.2011, 0.6916, 0.2048, 0.6986, 0.2131, 0.8772, 0.2103, 0.8714, 0.2131, 0.8772, 0.2114, 0.947, 0.2088, 0.9408, 0.2103, 0.8714, 0.2088, 0.9408, 0.2061, 0.9341, 0.2074, 0.8651, 0.04952, 0.8078, 0.04555, 0.8173, 0.05917, 0.6296, 0.06326, 0.6196, 0.04952, 0.8078, 0.06326, 0.6196, 0.06735, 0.6096, 0.05365, 0.7981, 0.04952, 0.8078, 0.05365, 0.7981, 0.05328, 0.869, 0.04947, 0.8777, 0.04952, 0.8078, 0.04947, 0.8777, 0.04577, 0.8864, 0.04555, 0.8173, 0.1659, 0.7675, 0.1612, 0.757, 0.1502, 0.5726, 0.1541, 0.5812, 0.1659, 0.7675, 0.1541, 0.5812, 0.158, 0.5903, 0.1705, 0.7779, 0.1659, 0.7675, 0.1705, 0.7779, 0.1715, 0.852, 0.1674, 0.8439, 0.1659, 0.7675, 0.1674, 0.8439, 0.1633, 0.8361, 0.1612, 0.757, 0.2044, 0.8583, 0.2013, 0.851, 0.19, 0.6677, 0.1938, 0.6762, 0.2044, 0.8583, 0.1938, 0.6762, 0.1975, 0.6842, 0.2074, 0.8651, 0.2044, 0.8583, 0.2074, 0.8651, 0.2061, 0.9341, 0.2032, 0.9269, 0.2044, 0.8583, 0.2032, 0.9269, 0.2002, 0.9193, 0.2013, 0.851, 0.04175, 0.8263, 0.03811, 0.835, 0.05107, 0.6492, 0.0551, 0.6395, 0.04175, 0.8263, 0.0551, 0.6395, 0.05917, 0.6296, 0.04555, 0.8173, 0.04175, 0.8263, 0.04555, 0.8173, 0.04577, 0.8864, 0.04218, 0.8949, 0.04175, 0.8263, 0.04218, 0.8949, 0.03871, 0.9034, 0.03811, 0.835, 0.1563, 0.7466, 0.1515, 0.7365, 0.1428, 0.5574, 0.1465, 0.5646, 0.1563, 0.7466, 0.1465, 0.5646, 0.1502, 0.5726, 0.1612, 0.757, 0.1563, 0.7466, 0.1612, 0.757, 0.1633, 0.8361, 0.159, 0.8286, 0.1563, 0.7466, 0.159, 0.8286, 0.1547, 0.8214, 0.1515, 0.7365, 0.198, 0.8432, 0.1945, 0.835, 0.1822, 0.6494, 0.1861, 0.6587, 0.198, 0.8432, 0.1861, 0.6587, 0.19, 0.6677, 0.2013, 0.851, 0.198, 0.8432, 0.2013, 0.851, 0.2002, 0.9193, 0.197, 0.9114, 0.198, 0.8432, 0.197, 0.9114, 0.1937, 0.9032, 0.1945, 0.835, 0.03462, 0.8432, 0.0313, 0.851, 0.04321, 0.6675, 0.04711, 0.6585, 0.03462, 0.8432, 0.04711, 0.6585, 0.05107, 0.6492, 0.03811, 0.835, 0.03462, 0.8432, 0.03811, 0.835, 0.03871, 0.9034, 0.03536, 0.9116, 0.03462, 0.8432, 0.03536, 0.9116, 0.03215, 0.9195, 0.0313, 0.851, 0.1466, 0.7268, 0.1418, 0.718, 0.1359, 0.5455, 0.1393, 0.551, 0.1466, 0.7268, 0.1393, 0.551, 0.1428, 0.5574, 0.1515, 0.7365, 0.1466, 0.7268, 0.1515, 0.7365, 0.1547, 0.8214, 0.1501, 0.8146, 0.1466, 0.7268, 0.1501, 0.8146, 0.1454, 0.808, 0.1418, 0.718, 0.1909, 0.8264, 0.1871, 0.8173, 0.1742, 0.6298, 0.1782, 0.6397, 0.1909, 0.8264, 0.1782, 0.6397, 0.1822, 0.6494, 0.1945, 0.835, 0.1909, 0.8264, 0.1945, 0.835, 0.1937, 0.9032, 0.1902, 0.8948, 0.1909, 0.8264, 0.1902, 0.8948, 0.1867, 0.8862, 0.1871, 0.8173, 0.02813, 0.8583, 0.02508, 0.8651, 0.03566, 0.6839, 0.0394, 0.676, 0.02813, 0.8583, 0.0394, 0.676, 0.04321, 0.6675, 0.0313, 0.851, 0.02813, 0.8583, 0.0313, 0.851, 0.03215, 0.9195, 0.02907, 0.9271, 0.02813, 0.8583, 0.02907, 0.9271, 0.02614, 0.9342, 0.02508, 0.8651, 0.1372, 0.7102, 0.1327, 0.7036, 0.1294, 0.5369, 0.1326, 0.5408, 0.1372, 0.7102, 0.1326, 0.5408, 0.1359, 0.5455, 0.1418, 0.718, 0.1372, 0.7102, 0.1418, 0.718, 0.1454, 0.808, 0.1405, 0.8017, 0.1372, 0.7102, 0.1405, 0.8017, 0.1354, 0.796, 0.1327, 0.7036, 0.02216, 0.8714, 0.01936, 0.8772, 0.02828, 0.6983, 0.03195, 0.6914, 0.02216, 0.8714, 0.03195, 0.6914, 0.03566, 0.6839, 0.02508, 0.8651, 0.02216, 0.8714, 0.02508, 0.8651, 0.02614, 0.9342, 0.02338, 0.941, 0.02216, 0.8714, 0.02338, 0.941, 0.02078, 0.9471, 0.01936, 0.8772, 0.1285, 0.6985, 0.1244, 0.6949, 0.123, 0.5318, 0.1262, 0.5339, 0.1285, 0.6985, 0.1262, 0.5339, 0.1294, 0.5369, 0.1327, 0.7036, 0.1285, 0.6985, 0.1327, 0.7036, 0.1354, 0.796, 0.1303, 0.791, 0.1285, 0.6985, 0.1303, 0.791, 0.1254, 0.7873, 0.1244, 0.6949, 0.01668, 0.8824, 0.01413, 0.8871, 0.02105, 0.7102, 0.02464, 0.7046, 0.01668, 0.8824, 0.02464, 0.7046, 0.02828, 0.6983, 0.01936, 0.8772, 0.01668, 0.8824, 0.01936, 0.8772, 0.02078, 0.9471, 0.01836, 0.9528, 0.01668, 0.8824, 0.01836, 0.9528, 0.01611, 0.9578, 0.01413, 0.8871, 0.1204, 0.6927, 0.1166, 0.6919, 0.1168, 0.5301, 0.1199, 0.5305, 0.1204, 0.6927, 0.1199, 0.5305, 0.123, 0.5318, 0.1244, 0.6949, 0.1204, 0.6927, 0.1244, 0.6949, 0.1254, 0.7873, 0.1208, 0.785, 0.1204, 0.6927, 0.1208, 0.785, 0.1164, 0.7843, 0.1166, 0.6919, 0.1314, 0.9038, 0.1312, 0.8996, 0.1652, 0.9511, 0.1663, 0.9566, 0.1314, 0.9038, 0.1663, 0.9566, 0.1671, 0.9616, 0.1313, 0.9075, 0.09024, 0.8325, 0.08644, 0.8385, 0.07813, 0.8214, 0.08269, 0.8145, 0.09024, 0.8325, 0.08269, 0.8145, 0.08745, 0.8079, 0.09428, 0.8273, 0.09024, 0.8325, 0.09428, 0.8273, 0.1091, 0.8313, 0.1062, 0.8335, 0.09024, 0.8325, 0.1062, 0.8335, 0.1032, 0.8367, 0.08644, 0.8385, 0.1998, 0.9917, 0.1989, 0.9882, 0.22, 0.9657, 0.2218, 0.9687, 0.1998, 0.9917, 0.2218, 0.9687, 0.2235, 0.971, 0.2005, 0.9947, 0.1998, 0.9917, 0.2005, 0.9947, 0.1677, 0.9756, 0.168, 0.9729, 0.1998, 0.9917, 0.168, 0.9729, 0.168, 0.9697, 0.1989, 0.9882, 0.08284, 0.8452, 0.07939, 0.8526, 0.06945, 0.8361, 0.07373, 0.8286, 0.08284, 0.8452, 0.07373, 0.8286, 0.07813, 0.8214, 0.08644, 0.8385, 0.08284, 0.8452, 0.08644, 0.8385, 0.1032, 0.8367, 0.1002, 0.8411, 0.08284, 0.8452, 0.1002, 0.8411, 0.09734, 0.8466, 0.07939, 0.8526, 0.1978, 0.9842, 0.1965, 0.9795, 0.216, 0.9576, 0.2181, 0.962, 0.1978, 0.9842, 0.2181, 0.962, 0.22, 0.9657, 0.1989, 0.9882, 0.1978, 0.9842, 0.1989, 0.9882, 0.168, 0.9697, 0.1677, 0.9659, 0.1978, 0.9842, 0.1677, 0.9659, 0.1671, 0.9616, 0.1965, 0.9795, 0.07603, 0.8606, 0.07272, 0.869, 0.06119, 0.8521, 0.06528, 0.8439, 0.07603, 0.8606, 0.06528, 0.8439, 0.06945, 0.8361, 0.07939, 0.8526, 0.07603, 0.8606, 0.07939, 0.8526, 0.09734, 0.8466, 0.09458, 0.8529, 0.07603, 0.8606, 0.09458, 0.8529, 0.09194, 0.86, 0.07272, 0.869, 0.1695, 0.8955, 0.1663, 0.8865, 0.1793, 0.8689, 0.183, 0.8775, 0.1695, 0.8955, 0.183, 0.8775, 0.1867, 0.8862, 0.1725, 0.9046, 0.1695, 0.8955, 0.1725, 0.9046, 0.1503, 0.8919, 0.1481, 0.8835, 0.1695, 0.8955, 0.1481, 0.8835, 0.1457, 0.8753, 0.1663, 0.8865, 0.1949, 0.9742, 0.1932, 0.9683, 0.2114, 0.947, 0.2138, 0.9526, 0.1949, 0.9742, 0.2138, 0.9526, 0.216, 0.9576, 0.1965, 0.9795, 0.1949, 0.9742, 0.1965, 0.9795, 0.1671, 0.9616, 0.1663, 0.9566, 0.1949, 0.9742, 0.1663, 0.9566, 0.1652, 0.9511, 0.1932, 0.9683, 0.06945, 0.8777, 0.06622, 0.8867, 0.05328, 0.869, 0.05719, 0.8605, 0.06945, 0.8777, 0.05719, 0.8605, 0.06119, 0.8521, 0.07272, 0.869, 0.06945, 0.8777, 0.07272, 0.869, 0.09194, 0.86, 0.08941, 0.8676, 0.06945, 0.8777, 0.08941, 0.8676, 0.08696, 0.8756, 0.06622, 0.8867, 0.1631, 0.8775, 0.1599, 0.8688, 0.1715, 0.852, 0.1754, 0.8604, 0.1631, 0.8775, 0.1754, 0.8604, 0.1793, 0.8689, 0.1663, 0.8865, 0.1631, 0.8775, 0.1663, 0.8865, 0.1457, 0.8753, 0.1433, 0.8673, 0.1631, 0.8775, 0.1433, 0.8673, 0.1408, 0.8598, 0.1599, 0.8688, 0.1912, 0.9619, 0.189, 0.9549, 0.2061, 0.9341, 0.2088, 0.9408, 0.1912, 0.9619, 0.2088, 0.9408, 0.2114, 0.947, 0.1932, 0.9683, 0.1912, 0.9619, 0.1932, 0.9683, 0.1652, 0.9511, 0.1639, 0.9451, 0.1912, 0.9619, 0.1639, 0.9451, 0.1624, 0.9386, 0.189, 0.9549, 0.06303, 0.8958, 0.05989, 0.9049, 0.04577, 0.8864, 0.04947, 0.8777, 0.06303, 0.8958, 0.04947, 0.8777, 0.05328, 0.869, 0.06622, 0.8867, 0.06303, 0.8958, 0.06622, 0.8867, 0.08696, 0.8756, 0.08457, 0.8839, 0.06303, 0.8958, 0.08457, 0.8839, 0.08222, 0.8922, 0.05989, 0.9049, 0.1567, 0.8604, 0.1533, 0.8525, 0.1633, 0.8361, 0.1674, 0.8439, 0.1567, 0.8604, 0.1674, 0.8439, 0.1715, 0.852, 0.1599, 0.8688, 0.1567, 0.8604, 0.1599, 0.8688, 0.1408, 0.8598, 0.1383, 0.8527, 0.1567, 0.8604, 0.1383, 0.8527, 0.1356, 0.8464, 0.1533, 0.8525, 0.1866, 0.9474, 0.184, 0.9394, 0.2002, 0.9193, 0.2032, 0.9269, 0.1866, 0.9474, 0.2032, 0.9269, 0.2061, 0.9341, 0.189, 0.9549, 0.1866, 0.9474, 0.189, 0.9549, 0.1624, 0.9386, 0.1607, 0.9316, 0.1866, 0.9474, 0.1607, 0.9316, 0.1588, 0.9242, 0.184, 0.9394, 0.05681, 0.9139, 0.05382, 0.9228, 0.03871, 0.9034, 0.04218, 0.8949, 0.05681, 0.9139, 0.04218, 0.8949, 0.04577, 0.8864, 0.05989, 0.9049, 0.05681, 0.9139, 0.05989, 0.9049, 0.08222, 0.8922, 0.07993, 0.9006, 0.05681, 0.9139, 0.07993, 0.9006, 0.07771, 0.9088, 0.05382, 0.9228, 0.1499, 0.8451, 0.1464, 0.8384, 0.1547, 0.8214, 0.159, 0.8286, 0.1499, 0.8451, 0.159, 0.8286, 0.1633, 0.8361, 0.1533, 0.8525, 0.1499, 0.8451, 0.1533, 0.8525, 0.1356, 0.8464, 0.1327, 0.841, 0.1499, 0.8451, 0.1327, 0.841, 0.1298, 0.8366, 0.1464, 0.8384, 0.1813, 0.9311, 0.1785, 0.9225, 0.1937, 0.9032, 0.197, 0.9114, 0.1813, 0.9311, 0.197, 0.9114, 0.2002, 0.9193, 0.184, 0.9394, 0.1813, 0.9311, 0.184, 0.9394, 0.1588, 0.9242, 0.1568, 0.9165, 0.1813, 0.9311, 0.1568, 0.9165, 0.1548, 0.9084, 0.1785, 0.9225, 0.05094, 0.9314, 0.04819, 0.9397, 0.03215, 0.9195, 0.03536, 0.9116, 0.05094, 0.9314, 0.03536, 0.9116, 0.03871, 0.9034, 0.05382, 0.9228, 0.05094, 0.9314, 0.05382, 0.9228, 0.07771, 0.9088, 0.07557, 0.9168, 0.05094, 0.9314, 0.07557, 0.9168, 0.07354, 0.9246, 0.04819, 0.9397, 0.1426, 0.8324, 0.1386, 0.8274, 0.1454, 0.808, 0.1501, 0.8146, 0.1426, 0.8324, 0.1501, 0.8146, 0.1547, 0.8214, 0.1464, 0.8384, 0.1426, 0.8324, 0.1464, 0.8384, 0.1298, 0.8366, 0.1269, 0.8334, 0.1426, 0.8324, 0.1269, 0.8334, 0.1242, 0.8313, 0.1386, 0.8274, 0.1756, 0.9136, 0.1725, 0.9046, 0.1867, 0.8862, 0.1902, 0.8948, 0.1756, 0.9136, 0.1902, 0.8948, 0.1937, 0.9032, 0.1785, 0.9225, 0.1756, 0.9136, 0.1785, 0.9225, 0.1548, 0.9084, 0.1526, 0.9002, 0.1756, 0.9136, 0.1526, 0.9002, 0.1503, 0.8919, 0.1725, 0.9046, 0.04559, 0.9477, 0.04316, 0.9551, 0.02614, 0.9342, 0.02907, 0.9271, 0.04559, 0.9477, 0.02907, 0.9271, 0.03215, 0.9195, 0.04819, 0.9397, 0.04559, 0.9477, 0.04819, 0.9397, 0.07354, 0.9246, 0.07164, 0.932, 0.04559, 0.9477, 0.07164, 0.932, 0.0699, 0.939, 0.04316, 0.9551, 0.1343, 0.8233, 0.13, 0.8204, 0.1354, 0.796, 0.1405, 0.8017, 0.1343, 0.8233, 0.1405, 0.8017, 0.1454, 0.808, 0.1386, 0.8274, 0.1343, 0.8233, 0.1386, 0.8274, 0.1242, 0.8313, 0.1219, 0.8302, 0.1343, 0.8233, 0.1219, 0.8302, 0.12, 0.8297, 0.13, 0.8204, 0.04093, 0.9621, 0.03891, 0.9686, 0.02078, 0.9471, 0.02338, 0.941, 0.04093, 0.9621, 0.02338, 0.941, 0.02614, 0.9342, 0.04316, 0.9551, 0.04093, 0.9621, 0.04316, 0.9551, 0.0699, 0.939, 0.06835, 0.9455, 0.04093, 0.9621, 0.06835, 0.9455, 0.067, 0.9516, 0.03891, 0.9686, 0.1259, 0.8185, 0.1222, 0.8175, 0.1254, 0.7873, 0.1303, 0.791, 0.1259, 0.8185, 0.1303, 0.791, 0.1354, 0.796, 0.13, 0.8204, 0.1259, 0.8185, 0.13, 0.8204, 0.12, 0.8297, 0.1187, 0.8297, 0.1259, 0.8185, 0.1187, 0.8297, 0.1178, 0.8298, 0.1222, 0.8175, 0.03711, 0.9745, 0.03553, 0.9798, 0.01611, 0.9578, 0.01836, 0.9528, 0.03711, 0.9745, 0.01836, 0.9528, 0.02078, 0.9471, 0.03891, 0.9686, 0.03711, 0.9745, 0.03891, 0.9686, 0.067, 0.9516, 0.06589, 0.957, 0.03711, 0.9745, 0.06589, 0.957, 0.06502, 0.962, 0.03553, 0.9798, 0.1191, 0.817, 0.1164, 0.8168, 0.1164, 0.7843, 0.1208, 0.785, 0.1191, 0.817, 0.1208, 0.785, 0.1254, 0.7873, 0.1222, 0.8175, 0.1191, 0.817, 0.1222, 0.8175, 0.1178, 0.8298, 0.1171, 0.8299, 0.1191, 0.817, 0.1171, 0.8299, 0.1166, 0.8299, 0.1164, 0.8168, 0.03418, 0.9844, 0.03306, 0.9885, 0.0121, 0.9658, 0.01403, 0.9621, 0.03418, 0.9844, 0.01403, 0.9621, 0.01611, 0.9578, 0.03553, 0.9798, 0.03418, 0.9844, 0.03553, 0.9798, 0.06502, 0.962, 0.06442, 0.9663, 0.03418, 0.9844, 0.06442, 0.9663, 0.06409, 0.9701, 0.03306, 0.9885, 0.1137, 0.817, 0.1106, 0.8175, 0.1075, 0.7873, 0.1121, 0.785, 0.1137, 0.817, 0.1121, 0.785, 0.1164, 0.7843, 0.1164, 0.8168, 0.1137, 0.817, 0.1164, 0.8168, 0.1166, 0.8299, 0.116, 0.8299, 0.1137, 0.817, 0.116, 0.8299, 0.1153, 0.8298, 0.1106, 0.8175, 0.03215, 0.992, 0.03145, 0.9949, 0.008587, 0.9711, 0.0103, 0.9688, 0.03215, 0.992, 0.0103, 0.9688, 0.0121, 0.9658, 0.03306, 0.9885, 0.03215, 0.992, 0.03306, 0.9885, 0.06409, 0.9701, 0.06406, 0.9733, 0.03215, 0.992, 0.06406, 0.9733, 0.06434, 0.976, 0.03145, 0.9949, 0.1069, 0.8186, 0.1028, 0.8205, 0.09746, 0.796, 0.1025, 0.791, 0.1069, 0.8186, 0.1025, 0.791, 0.1075, 0.7873, 0.1106, 0.8175, 0.1069, 0.8186, 0.1106, 0.8175, 0.1153, 0.8298, 0.1143, 0.8298, 0.1069, 0.8186, 0.1143, 0.8298, 0.113, 0.8299, 0.1028, 0.8205, 0.03092, 0.9976, 0.03051, 1.0, 0.005111, 0.9741, 0.006899, 0.9729, 0.03092, 0.9976, 0.006899, 0.9729, 0.008587, 0.9711, 0.03145, 0.9949, 0.03092, 0.9976, 0.03145, 0.9949, 0.06434, 0.976, 0.06497, 0.9782, 0.03092, 0.9976, 0.06497, 0.9782, 0.06603, 0.9799, 0.03051, 1.0, 0.09855, 0.8233, 0.09428, 0.8273, 0.08745, 0.8079, 0.09239, 0.8017, 0.09855, 0.8233, 0.09239, 0.8017, 0.09746, 0.796, 0.1028, 0.8205, 0.09855, 0.8233, 0.1028, 0.8205, 0.113, 0.8299, 0.1116, 0.8303, 0.09855, 0.8233, 0.1116, 0.8303, 0.1091, 0.8313, 0.09428, 0.8273, 0.109, 0.8452, 0.1081, 0.8494, 0.08696, 0.8756, 0.08941, 0.8676, 0.109, 0.8452, 0.08941, 0.8676, 0.09194, 0.86, 0.11, 0.8415, 0.124, 0.8449, 0.123, 0.8413, 0.1408, 0.8598, 0.1433, 0.8673, 0.124, 0.8449, 0.1433, 0.8673, 0.1457, 0.8753, 0.1249, 0.8491, 0.131, 0.8951, 0.1306, 0.8904, 0.1624, 0.9386, 0.1639, 0.9451, 0.131, 0.8951, 0.1639, 0.9451, 0.1652, 0.9511, 0.1312, 0.8996, 0.1072, 0.854, 0.1063, 0.8591, 0.08222, 0.8922, 0.08457, 0.8839, 0.1072, 0.854, 0.08457, 0.8839, 0.08696, 0.8756, 0.1081, 0.8494, 0.122, 0.8383, 0.121, 0.8359, 0.1356, 0.8464, 0.1383, 0.8527, 0.122, 0.8383, 0.1383, 0.8527, 0.1408, 0.8598, 0.123, 0.8413, 0.1301, 0.8853, 0.1295, 0.8801, 0.1588, 0.9242, 0.1607, 0.9316, 0.1301, 0.8853, 0.1607, 0.9316, 0.1624, 0.9386, 0.1306, 0.8904, 0.1055, 0.8643, 0.1047, 0.8697, 0.07771, 0.9088, 0.07993, 0.9006, 0.1055, 0.8643, 0.07993, 0.9006, 0.08222, 0.8922, 0.1063, 0.8591, 0.1201, 0.8342, 0.1192, 0.8331, 0.1298, 0.8366, 0.1327, 0.841, 0.1201, 0.8342, 0.1327, 0.841, 0.1356, 0.8464, 0.121, 0.8359, 0.1289, 0.8748, 0.1282, 0.8694, 0.1548, 0.9084, 0.1568, 0.9165, 0.1289, 0.8748, 0.1568, 0.9165, 0.1588, 0.9242, 0.1295, 0.8801, 0.1039, 0.8751, 0.1033, 0.8805, 0.07354, 0.9246, 0.07557, 0.9168, 0.1039, 0.8751, 0.07557, 0.9168, 0.07771, 0.9088, 0.1047, 0.8697, 0.1185, 0.8324, 0.118, 0.832, 0.1242, 0.8313, 0.1269, 0.8334, 0.1185, 0.8324, 0.1269, 0.8334, 0.1298, 0.8366, 0.1192, 0.8331, 0.1274, 0.864, 0.1266, 0.8588, 0.1503, 0.8919, 0.1526, 0.9002, 0.1274, 0.864, 0.1526, 0.9002, 0.1548, 0.9084, 0.1282, 0.8694, 0.1026, 0.8858, 0.1021, 0.8908, 0.0699, 0.939, 0.07164, 0.932, 0.1026, 0.8858, 0.07164, 0.932, 0.07354, 0.9246, 0.1033, 0.8805, 0.1176, 0.8319, 0.1173, 0.8318, 0.12, 0.8297, 0.1219, 0.8302, 0.1176, 0.8319, 0.1219, 0.8302, 0.1242, 0.8313, 0.118, 0.832, 0.1017, 0.8956, 0.1014, 0.9001, 0.067, 0.9516, 0.06835, 0.9455, 0.1017, 0.8956, 0.06835, 0.9455, 0.0699, 0.939, 0.1021, 0.8908, 0.1171, 0.8318, 0.1169, 0.8319, 0.1178, 0.8298, 0.1187, 0.8297, 0.1171, 0.8318, 0.1187, 0.8297, 0.12, 0.8297, 0.1173, 0.8318, 0.1012, 0.9042, 0.1012, 0.908, 0.06502, 0.962, 0.06589, 0.957, 0.1012, 0.9042, 0.06589, 0.957, 0.067, 0.9516, 0.1014, 0.9001, 0.1168, 0.8319, 0.1166, 0.8319, 0.1166, 0.8299, 0.1171, 0.8299, 0.1168, 0.8319, 0.1171, 0.8299, 0.1178, 0.8298, 0.1169, 0.8319, 0.1014, 0.9113, 0.1018, 0.9143, 0.06409, 0.9701, 0.06442, 0.9663, 0.1014, 0.9113, 0.06442, 0.9663, 0.06502, 0.962, 0.1012, 0.908, 0.1165, 0.8319, 0.1164, 0.8319, 0.1153, 0.8298, 0.116, 0.8299, 0.1165, 0.8319, 0.116, 0.8299, 0.1166, 0.8299, 0.1166, 0.8319, 0.1024, 0.9168, 0.1032, 0.9189, 0.06434, 0.976, 0.06406, 0.9733, 0.1024, 0.9168, 0.06406, 0.9733, 0.06409, 0.9701, 0.1018, 0.9143, 0.1162, 0.8319, 0.116, 0.832, 0.113, 0.8299, 0.1143, 0.8298, 0.1162, 0.8319, 0.1143, 0.8298, 0.1153, 0.8298, 0.1164, 0.8319, 0.1043, 0.9205, 0.1057, 0.9218, 0.06603, 0.9799, 0.06497, 0.9782, 0.1043, 0.9205, 0.06497, 0.9782, 0.06434, 0.976, 0.1032, 0.9189, 0.1159, 0.8322, 0.1153, 0.8322, 0.1091, 0.8313, 0.1116, 0.8303, 0.1159, 0.8322, 0.1116, 0.8303, 0.113, 0.8299, 0.116, 0.832, 0.1282, 0.92, 0.1293, 0.9183, 0.1677, 0.9756, 0.1671, 0.9778, 0.1282, 0.92, 0.1671, 0.9778, 0.166, 0.9795, 0.1268, 0.9212, 0.1147, 0.8325, 0.1139, 0.8332, 0.1032, 0.8367, 0.1062, 0.8335, 0.1147, 0.8325, 0.1062, 0.8335, 0.1091, 0.8313, 0.1153, 0.8322, 0.1301, 0.9163, 0.1307, 0.9138, 0.168, 0.9697, 0.168, 0.9729, 0.1301, 0.9163, 0.168, 0.9729, 0.1677, 0.9756, 0.1293, 0.9183, 0.1131, 0.8343, 0.1121, 0.8361, 0.09734, 0.8466, 0.1002, 0.8411, 0.1131, 0.8343, 0.1002, 0.8411, 0.1032, 0.8367, 0.1139, 0.8332, 0.1311, 0.9108, 0.1313, 0.9075, 0.1671, 0.9616, 0.1677, 0.9659, 0.1311, 0.9108, 0.1677, 0.9659, 0.168, 0.9697, 0.1307, 0.9138, 0.1111, 0.8384, 0.11, 0.8415, 0.09194, 0.86, 0.09458, 0.8529, 0.1111, 0.8384, 0.09458, 0.8529, 0.09734, 0.8466, 0.1121, 0.8361, 0.1258, 0.8538, 0.1249, 0.8491, 0.1457, 0.8753, 0.1481, 0.8835, 0.1258, 0.8538, 0.1481, 0.8835, 0.1503, 0.8919, 0.1266, 0.8588, 0.1144, 0.0001302, 0.1177, 0.00012, 0.1174, 0.1912, 0.1143, 0.1913, 0.1144, 0.0001302, 0.1143, 0.1913, 0.1112, 0.1914, 0.1111, 0.0001399, 0.09438, 0.0001808, 0.09773, 0.0001739, 0.09861, 0.1934, 0.09543, 0.1941, 0.09438, 0.0001808, 0.09543, 0.1941, 0.09223, 0.195, 0.09101, 0.0001869, 0.1011, 0.0001663, 0.1044, 0.000158, 0.1049, 0.1922, 0.1018, 0.1927, 0.1011, 0.0001663, 0.1018, 0.1927, 0.09861, 0.1934, 0.09773, 0.0001739, 0.2277, 0.0004218, 0.2316, 0.0004314, 0.232, 0.221, 0.2279, 0.2209, 0.2277, 0.0004218, 0.2279, 0.2209, 0.2238, 0.2207, 0.2239, 0.0004137, 0.1277, 0.0001827, 0.131, 0.0002028, 0.1299, 0.1922, 0.1267, 0.1918, 0.1277, 0.0001827, 0.1267, 0.1918, 0.1236, 0.1915, 0.1244, 0.0001622, 0.121, 0.0001414, 0.1244, 0.0001622, 0.1236, 0.1915, 0.1205, 0.1913, 0.121, 0.0001414, 0.1205, 0.1913, 0.1174, 0.1912, 0.1177, 0.00012, 0.1411, 0.0002593, 0.1444, 0.0002766, 0.1425, 0.1951, 0.1393, 0.1942, 0.1411, 0.0002593, 0.1393, 0.1942, 0.1362, 0.1934, 0.1377, 0.0002411, 0.1756, 0.0003786, 0.1792, 0.0003831, 0.1767, 0.208, 0.173, 0.2065, 0.1756, 0.0003786, 0.173, 0.2065, 0.1694, 0.2051, 0.172, 0.0003728, 0.05985, 0.000184, 0.0634, 0.0001902, 0.0653, 0.2049, 0.06171, 0.2064, 0.05985, 0.000184, 0.06171, 0.2064, 0.05807, 0.2078, 0.05627, 0.0001764, 0.2125, 0.0003987, 0.2163, 0.0004024, 0.2156, 0.2197, 0.2116, 0.219, 0.2125, 0.0003987, 0.2116, 0.219, 0.2075, 0.2182, 0.2087, 0.0003962, 0.06693, 0.0001948, 0.07043, 0.000198, 0.07231, 0.2021, 0.06883, 0.2035, 0.06693, 0.0001948, 0.06883, 0.2035, 0.0653, 0.2049, 0.0634, 0.0001902, 0.1828, 0.0003864, 0.1864, 0.0003887, 0.1841, 0.2109, 0.1804, 0.2095, 0.1828, 0.0003864, 0.1804, 0.2095, 0.1767, 0.208, 0.1792, 0.0003831, 0.1478, 0.0002931, 0.1512, 0.0003084, 0.149, 0.1971, 0.1458, 0.1961, 0.1478, 0.0002931, 0.1458, 0.1961, 0.1425, 0.1951, 0.1444, 0.0002766, 0.04538, 0.0001471, 0.04904, 0.0001577, 0.05063, 0.2107, 0.04683, 0.2121, 0.04538, 0.0001471, 0.04683, 0.2121, 0.04298, 0.2134, 0.0417, 0.0001358, 0.1546, 0.0003226, 0.1581, 0.0003355, 0.1556, 0.1995, 0.1523, 0.1983, 0.1546, 0.0003226, 0.1523, 0.1983, 0.149, 0.1971, 0.1512, 0.0003084, 0.08762, 0.0001919, 0.09101, 0.0001869, 0.09223, 0.195, 0.089, 0.196, 0.08762, 0.0001919, 0.089, 0.196, 0.08575, 0.197, 0.08422, 0.0001958, 0.1974, 0.0003923, 0.2012, 0.0003931, 0.1996, 0.2161, 0.1956, 0.215, 0.1974, 0.0003923, 0.1956, 0.215, 0.1917, 0.2137, 0.1937, 0.0003914, 0.2201, 0.0004073, 0.2239, 0.0004137, 0.2238, 0.2207, 0.2197, 0.2203, 0.2201, 0.0004073, 0.2197, 0.2203, 0.2156, 0.2197, 0.2163, 0.0004024, 0.0808, 0.0001984, 0.08422, 0.0001958, 0.08575, 0.197, 0.08245, 0.1982, 0.0808, 0.0001984, 0.08245, 0.1982, 0.07911, 0.1994, 0.07737, 0.0001998, 0.03799, 0.0001242, 0.0417, 0.0001358, 0.04298, 0.2134, 0.03908, 0.2147, 0.03799, 0.0001242, 0.03908, 0.2147, 0.03514, 0.2159, 0.03427, 0.0001125, 0.02296, 8.005e-05, 0.02675, 9.016e-05, 0.02716, 0.2179, 0.02312, 0.2187, 0.02296, 8.005e-05, 0.02312, 0.2187, 0.01906, 0.2194, 0.01916, 7.091e-05, 0.1344, 0.0002222, 0.1377, 0.0002411, 0.1362, 0.1934, 0.133, 0.1928, 0.1344, 0.0002222, 0.133, 0.1928, 0.1299, 0.1922, 0.131, 0.0002028, 0.1685, 0.0003656, 0.172, 0.0003728, 0.1694, 0.2051, 0.1659, 0.2036, 0.1685, 0.0003656, 0.1659, 0.2036, 0.1624, 0.2022, 0.165, 0.000357, 0.007689, 5.161e-05, 0.01152, 5.656e-05, 0.01088, 0.2203, 0.006777, 0.2205, 0.007689, 5.161e-05, 0.006777, 0.2205, 0.002664, 0.2206, 0.003852, 4.834e-05, 0.1077, 0.0001492, 0.1111, 0.0001399, 0.1112, 0.1914, 0.108, 0.1918, 0.1077, 0.0001492, 0.108, 0.1918, 0.1049, 0.1922, 0.1044, 0.000158, 0.05267, 0.0001676, 0.05627, 0.0001764, 0.05807, 0.2078, 0.05438, 0.2093, 0.05267, 0.0001676, 0.05438, 0.2093, 0.05063, 0.2107, 0.04904, 0.0001577, 0.1901, 0.0003903, 0.1937, 0.0003914, 0.1917, 0.2137, 0.1879, 0.2123, 0.1901, 0.0003903, 0.1879, 0.2123, 0.1841, 0.2109, 0.1864, 0.0003887, 0.01535, 6.299e-05, 0.01916, 7.091e-05, 0.01906, 0.2194, 0.01498, 0.2199, 0.01535, 6.299e-05, 0.01498, 0.2199, 0.01088, 0.2203, 0.01152, 5.656e-05, 0.1615, 0.000347, 0.165, 0.000357, 0.1624, 0.2022, 0.159, 0.2008, 0.1615, 0.000347, 0.159, 0.2008, 0.1556, 0.1995, 0.1581, 0.0003355, 0.07391, 0.0001997, 0.07737, 0.0001998, 0.07911, 0.1994, 0.07574, 0.2007, 0.07391, 0.0001997, 0.07574, 0.2007, 0.07231, 0.2021, 0.07043, 0.000198, 0.2049, 0.0003943, 0.2087, 0.0003962, 0.2075, 0.2182, 0.2035, 0.2172, 0.2049, 0.0003943, 0.2035, 0.2172, 0.1996, 0.2161, 0.2012, 0.0003931, 0.03052, 0.000101, 0.03427, 0.0001125, 0.03514, 0.2159, 0.03117, 0.2169, 0.03052, 0.000101, 0.03117, 0.2169, 0.02716, 0.2179, 0.02675, 9.016e-05])
me_cube_001.use_remesh_preserve_volume = False
me_cube_001.use_remesh_preserve_attributes = False
me_cube_001.use_mirror_vertex_groups = False
me_cube_001.update()

# ---- objects
ob_cube_003 = bpy.data.objects.new('Cube.003', me_cube_005)
ob_cube_002 = bpy.data.objects.new('Cube.002', me_cube_004)
ob_cube_001 = bpy.data.objects.new('Cube.001', me_cube_003)
ob_cube = bpy.data.objects.new('Cube', me_cube_001)

# ---- transforms, parenting, visibility, modifiers, constraints
ob_cube_003.location = (0.0, 0.0, 0.0)
ob_cube_003.scale = (1.0, 1.0, 0.1674)
ob_cube_003.lineart.crease_threshold = 0.0
ob_cube_002.location = (0.0, 0.0, 0.0)
ob_cube_002.scale = (1.0, 1.0, 0.1674)
ob_cube_002.lineart.crease_threshold = 0.0
ob_cube_001.location = (0.0, 0.0, 0.0)
ob_cube_001.scale = (1.0, 1.0, 0.1674)
ob_cube_001.lineart.crease_threshold = 0.0
ob_cube.location = (0.0, 0.0, 0.0)
ob_cube.scale = (1.0, 1.0, 0.1674)
ob_cube.lineart.crease_threshold = 0.0

# ---- collection membership
col_collection_1.objects.link(ob_cube_003)
col_collection_1.objects.link(ob_cube_002)
col_collection_1.objects.link(ob_cube_001)
col_collection_1.objects.link(ob_cube)

# ---- scene / render settings (as saved in the file)
scene.frame_start = 1; scene.frame_end = 250; scene.frame_set(1)
scene.render.engine = 'BLENDER_EEVEE_NEXT'
scene.render.resolution_percentage = 50
scene.render.dither_intensity = 0.0
scene.cycles.use_denoising = False
scene.cycles.samples = 128
scene.cycles.sampling_pattern = 'TABULATED_SOBOL'
scene.cycles.use_adaptive_sampling = False
scene.cycles.use_light_tree = False
scene.cycles.blur_glossy = 0.0
scene.cycles.sample_clamp_indirect = 0.0
scene.view_settings.view_transform = 'Standard'
bpy.context.view_layer.update()

# ---- added for rendering (the .blend has no active camera and no usable light): camera, sun
cam_auto = bpy.data.cameras.new('AutoCamera')
cam_auto.lens = 50.0
cam_auto.sensor_width = 36.0
cam_auto.clip_end = 1000.0
ob_auto_camera = bpy.data.objects.new('AutoCamera', cam_auto)
scene.collection.objects.link(ob_auto_camera)
ob_auto_camera.location = (4.80145, -5.42449, 5.00175)
ob_auto_camera.rotation_euler = (1.09748, -7.21219e-08, 0.694738)
scene.camera = ob_auto_camera
light_auto_sun = bpy.data.lights.new('AutoSun', 'SUN')
light_auto_sun.energy = 3.0
light_auto_sun.angle = 0.0523599
ob_auto_sun = bpy.data.objects.new('AutoSun', light_auto_sun)
scene.collection.objects.link(ob_auto_sun)
ob_auto_sun.rotation_euler = (0.872665, 0.174533, 0.523599)
bpy.context.view_layer.update()
